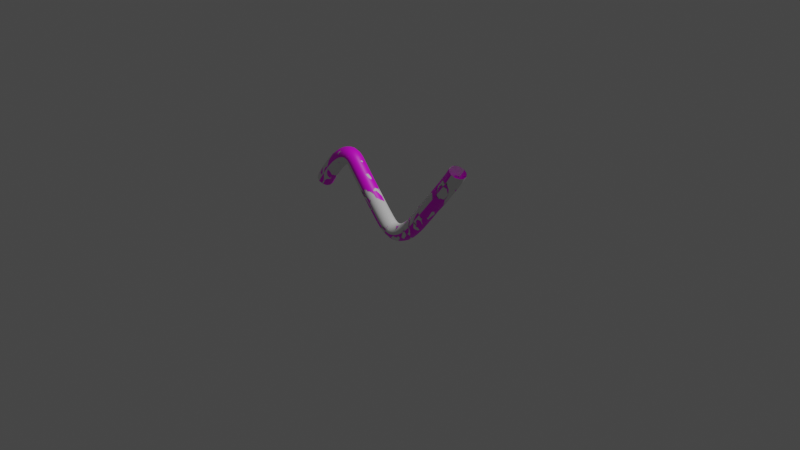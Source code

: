 # Source: blend.blend  (saved by Blender 3.4.6; exported with 4.5.12 LTS)
import bpy
from mathutils import Matrix  # noqa: F401  (used for matrix-valued properties, if any)

bpy.ops.wm.read_factory_settings(use_empty=True)
scene = bpy.context.scene
scene.name = 'Scene'

# ---- collections
col_collection = bpy.data.collections.new('Collection'); scene.collection.children.link(col_collection)

# ---- images (referenced by path relative to the original .blend; pixels are not part of the script)
import os
ASSET_DIR = os.environ.get("B2B_ASSET_DIR", "")  # directory of the original .blend (textures are referenced by path, not embedded)
HERE = os.path.dirname(os.path.abspath(__file__))  # packed textures are extracted next to this script under _unpacked/

def load_image(name, relpath, width, height, colorspace="sRGB"):
    """Load a texture the original file referenced (path relative to the .blend, or extracted next to this script)."""
    p = next((c for c in (os.path.join(HERE, relpath), os.path.join(ASSET_DIR, relpath)) if relpath and os.path.exists(c)), "")
    if p:
        img = bpy.data.images.load(p, check_existing=True)
        img.name = name
    else:  # same state as the original file: an image datablock whose file is absent (Cycles renders it pink)
        img = bpy.data.images.new(name, width, height)
        img.source = "FILE"
        img.filepath = "//" + (relpath or name)
    img.colorspace_settings.name = colorspace
    return img
img_png = load_image('管道.png', '图/管道.png', 1024, 1024, 'sRGB')

# ---- materials (node trees are filled in below, after node groups)
mat_x = bpy.data.materials.new('材质')
mat_x.use_transparent_shadow = False

# ---- material node trees
mat_x.use_nodes = True; mat_x.node_tree.nodes.clear()
_N = mat_x.node_tree.nodes; _L = mat_x.node_tree.links
n0 = _N.new('ShaderNodeBsdfPrincipled'); n0.name = '原理化BSDF'; n0.location = (10, 300)
n0.distribution = 'GGX'
n0.subsurface_method = 'RANDOM_WALK_SKIN'
n0.inputs[3].default_value = 1.45
n0.inputs[27].default_value = (0.0, 0.0, 0.0, 1.0)
n0.inputs[28].default_value = 1.0
n1 = _N.new('ShaderNodeOutputMaterial'); n1.name = '材质输出'; n1.location = (300, 300)
n2 = _N.new('ShaderNodeTexImage'); n2.name = '图像纹理'; n2.location = (-289, 285)
n2.image = img_png
_L.new(n0.outputs[0], n1.inputs[0])
_L.new(n2.outputs[0], n0.inputs[0])
n1.is_active_output = True

# ---- world
world_world = bpy.data.worlds.new('World'); scene.world = world_world
world_world.use_nodes = True; world_world.node_tree.nodes.clear()
_N = world_world.node_tree.nodes; _L = world_world.node_tree.links
n0 = _N.new('ShaderNodeOutputWorld'); n0.name = 'World Output'; n0.location = (300, 300)
n1 = _N.new('ShaderNodeBackground'); n1.name = 'Background'; n1.location = (10, 300)
n1.inputs[0].default_value = (0.05088, 0.05088, 0.05088, 1.0)
_L.new(n1.outputs[0], n0.inputs[0])
n0.is_active_output = True
world_world.color = (0.05088, 0.05088, 0.05088)
world_world.use_sun_shadow = False
world_world.sun_shadow_jitter_overblur = 0.0

# ---- cameras
cam_camera = bpy.data.cameras.new('Camera')
cam_camera.clip_end = 100.0
cam_camera.ortho_scale = 7.314

# ---- lights
light_light = bpy.data.lights.new('Light', 'POINT')
light_light.transmission_factor = 0.0
light_light.energy = 1000.0
light_light.shadow_soft_size = 0.1
light_light.shadow_maximum_resolution = 0.006
light_light.use_absolute_resolution = True

# ---- meshes
me_x = bpy.data.meshes.new('贝塞尔曲线')
me_x.from_pydata([(-1.222, 0.1115, 0.045), (-1.195, 0.09384, 0.07794), (-1.157, 0.06978, 0.09), (-1.119, 0.04571, 0.07794), (-1.091, 0.0281, 0.045), (-1.081, 0.02165, 7.637e-08), (-1.091, 0.0281, -0.045), (-1.119, 0.04571, -0.07794), (-1.157, 0.06978, -0.09), (-1.195, 0.09384, -0.07794), (-1.222, 0.1115, -0.045), (-1.233, 0.1179, -9.127e-08), (-1.191, 0.1602, 0.045), (-1.163, 0.1417, 0.07794), (-1.126, 0.1165, 0.09), (-1.089, 0.0913, 0.07794), (-1.061, 0.07285, 0.045), (-1.051, 0.06609, 7.823e-08), (-1.061, 0.07285, -0.045), (-1.089, 0.0913, -0.07794), (-1.126, 0.1165, -0.09), (-1.163, 0.1417, -0.07794), (-1.191, 0.1602, -0.045), (-1.201, 0.1669, -9.313e-08), (-1.153, 0.2137, 0.045), (-1.127, 0.1944, 0.07794), (-1.09, 0.168, 0.09), (-1.054, 0.1417, 0.07794), (-1.027, 0.1224, 0.045), (-1.017, 0.1153, 7.823e-08), (-1.027, 0.1224, -0.045), (-1.054, 0.1417, -0.07794), (-1.09, 0.168, -0.09), (-1.127, 0.1944, -0.07794), (-1.153, 0.2137, -0.045), (-1.163, 0.2207, -9.127e-08), (-1.111, 0.2698, 0.045), (-1.085, 0.2496, 0.07794), (-1.05, 0.222, 0.09), (-1.014, 0.1943, 0.07794), (-0.9882, 0.1741, 0.045), (-0.9787, 0.1667, 7.823e-08), (-0.9882, 0.1741, -0.045), (-1.014, 0.1943, -0.07794), (-1.05, 0.222, -0.09), (-1.085, 0.2496, -0.07794), (-1.111, 0.2698, -0.045), (-1.121, 0.2772, -9.313e-08), (-1.065, 0.3265, 0.045), (-1.04, 0.3051, 0.07794), (-1.006, 0.276, 0.09), (-0.9717, 0.2469, 0.07794), (-0.9466, 0.2255, 0.045), (-0.9374, 0.2177, 7.823e-08), (-0.9466, 0.2255, -0.045), (-0.9717, 0.2469, -0.07794), (-1.006, 0.276, -0.09), (-1.04, 0.3051, -0.07794), (-1.065, 0.3265, -0.045), (-1.075, 0.3343, -9.313e-08), (-1.016, 0.3814, 0.045), (-0.9925, 0.3587, 0.07794), (-0.9598, 0.3278, 0.09), (-0.9272, 0.2968, 0.07794), (-0.9033, 0.2741, 0.045), (-0.8945, 0.2658, 7.823e-08), (-0.9033, 0.2741, -0.045), (-0.9272, 0.2968, -0.07794), (-0.9598, 0.3278, -0.09), (-0.9925, 0.3587, -0.07794), (-1.016, 0.3814, -0.045), (-1.025, 0.3897, -9.22e-08), (-0.9648, 0.4325, 0.045), (-0.9426, 0.4082, 0.07794), (-0.9123, 0.3749, 0.09), (-0.882, 0.3417, 0.07794), (-0.8598, 0.3173, 0.045), (-0.8516, 0.3084, 7.823e-08), (-0.8598, 0.3173, -0.045), (-0.882, 0.3417, -0.07794), (-0.9123, 0.3749, -0.09), (-0.9426, 0.4082, -0.07794), (-0.9648, 0.4325, -0.045), (-0.9729, 0.4414, -9.313e-08), (-0.9107, 0.4777, 0.045), (-0.8911, 0.4513, 0.07794), (-0.8643, 0.4151, 0.09), (-0.8375, 0.3789, 0.07794), (-0.8179, 0.3525, 0.045), (-0.8108, 0.3428, 7.637e-08), (-0.8179, 0.3525, -0.045), (-0.8375, 0.3789, -0.07794), (-0.8643, 0.4151, -0.09), (-0.8911, 0.4513, -0.07794), (-0.9107, 0.4777, -0.045), (-0.9179, 0.4874, -8.941e-08), (-0.8535, 0.5148, 0.045), (-0.838, 0.4857, 0.07794), (-0.817, 0.446, 0.09), (-0.7959, 0.4062, 0.07794), (-0.7805, 0.3771, 0.045), (-0.7748, 0.3665, 8.196e-08), (-0.7805, 0.3771, -0.045), (-0.7959, 0.4062, -0.07794), (-0.817, 0.446, -0.09), (-0.838, 0.4857, -0.07794), (-0.8535, 0.5148, -0.045), (-0.8591, 0.5255, -9.127e-08), (-0.7911, 0.5405, 0.045), (-0.7827, 0.5087, 0.07794), (-0.7712, 0.4652, 0.09), (-0.7597, 0.4217, 0.07794), (-0.7513, 0.3898, 0.045), (-0.7482, 0.3782, 8.009e-08), (-0.7513, 0.3898, -0.045), (-0.7597, 0.4217, -0.07794), (-0.7712, 0.4652, -0.09), (-0.7827, 0.5087, -0.07794), (-0.7911, 0.5405, -0.045), (-0.7942, 0.5522, -9.686e-08), (-0.7219, 0.5481, 0.045), (-0.7245, 0.5152, 0.07794), (-0.728, 0.4703, 0.09), (-0.7315, 0.4255, 0.07794), (-0.7341, 0.3926, 0.045), (-0.735, 0.3806, 8.009e-08), (-0.7341, 0.3926, -0.045), (-0.7315, 0.4255, -0.07794), (-0.728, 0.4703, -0.09), (-0.7245, 0.5152, -0.07794), (-0.7219, 0.5481, -0.045), (-0.721, 0.5601, -9.499e-08), (-0.6516, 0.5279, 0.045), (-0.6672, 0.4988, 0.07794), (-0.6884, 0.4592, 0.09), (-0.7096, 0.4195, 0.07794), (-0.7252, 0.3904, 0.045), (-0.7308, 0.3798, 8.382e-08), (-0.7252, 0.3904, -0.045), (-0.7096, 0.4195, -0.07794), (-0.6884, 0.4592, -0.09), (-0.6672, 0.4988, -0.07794), (-0.6516, 0.5279, -0.045), (-0.646, 0.5385, -9.313e-08), (-0.5977, 0.4838, 0.045), (-0.6213, 0.4608, 0.07794), (-0.6534, 0.4292, 0.09), (-0.6855, 0.3977, 0.07794), (-0.709, 0.3746, 0.045), (-0.7176, 0.3662, 8.568e-08), (-0.709, 0.3746, -0.045), (-0.6855, 0.3977, -0.07794), (-0.6534, 0.4292, -0.09), (-0.6213, 0.4608, -0.07794), (-0.5977, 0.4838, -0.045), (-0.5891, 0.4923, -9.872e-08), (-0.571, 0.4518, 0.045), (-0.5964, 0.4308, 0.07794), (-0.631, 0.4021, 0.09), (-0.6657, 0.3733, 0.07794), (-0.691, 0.3523, 0.045), (-0.7003, 0.3446, 8.754e-08), (-0.691, 0.3523, -0.045), (-0.6657, 0.3733, -0.07794), (-0.631, 0.4021, -0.09), (-0.5964, 0.4308, -0.07794), (-0.571, 0.4518, -0.045), (-0.5618, 0.4595, -1.024e-07), (-0.5396, 0.4143, 0.045), (-0.5648, 0.3931, 0.07794), (-0.5992, 0.3641, 0.09), (-0.6336, 0.3351, 0.07794), (-0.6588, 0.3139, 0.045), (-0.6681, 0.3061, 8.754e-08), (-0.6588, 0.3139, -0.045), (-0.6336, 0.3351, -0.07794), (-0.5992, 0.3641, -0.09), (-0.5648, 0.3931, -0.07794), (-0.5396, 0.4143, -0.045), (-0.5304, 0.4221, -1.024e-07), (-0.5004, 0.368, 0.045), (-0.5255, 0.3467, 0.07794), (-0.5598, 0.3175, 0.09), (-0.5941, 0.2884, 0.07794), (-0.6191, 0.267, 0.045), (-0.6283, 0.2592, 8.848e-08), (-0.6191, 0.267, -0.045), (-0.5941, 0.2884, -0.07794), (-0.5598, 0.3175, -0.09), (-0.5255, 0.3467, -0.07794), (-0.5004, 0.368, -0.045), (-0.4912, 0.3758, -1.034e-07), (-0.4554, 0.3154, 0.045), (-0.4804, 0.2939, 0.07794), (-0.5145, 0.2646, 0.09), (-0.5487, 0.2353, 0.07794), (-0.5737, 0.2138, 0.045), (-0.5828, 0.206, 8.754e-08), (-0.5737, 0.2138, -0.045), (-0.5487, 0.2353, -0.07794), (-0.5145, 0.2646, -0.09), (-0.4804, 0.2939, -0.07794), (-0.4554, 0.3154, -0.045), (-0.4463, 0.3232, -1.015e-07), (-0.4064, 0.2586, 0.045), (-0.4313, 0.237, 0.07794), (-0.4653, 0.2075, 0.09), (-0.4993, 0.178, 0.07794), (-0.5242, 0.1565, 0.045), (-0.5333, 0.1486, 8.754e-08), (-0.5242, 0.1565, -0.045), (-0.4993, 0.178, -0.07794), (-0.4653, 0.2075, -0.09), (-0.4313, 0.237, -0.07794), (-0.4064, 0.2586, -0.045), (-0.3973, 0.2665, -1.015e-07), (-0.3553, 0.1999, 0.045), (-0.3801, 0.1782, 0.07794), (-0.4139, 0.1485, 0.09), (-0.4478, 0.1189, 0.07794), (-0.4726, 0.09717, 0.045), (-0.4816, 0.08923, 8.848e-08), (-0.4726, 0.09717, -0.045), (-0.4478, 0.1189, -0.07794), (-0.4139, 0.1485, -0.09), (-0.3801, 0.1782, -0.07794), (-0.3553, 0.1999, -0.045), (-0.3463, 0.2079, -9.965e-08), (-0.304, 0.1417, 0.045), (-0.3286, 0.1198, 0.07794), (-0.3622, 0.08989, 0.09), (-0.3959, 0.06001, 0.07794), (-0.4205, 0.03813, 0.045), (-0.4295, 0.03013, 8.754e-08), (-0.4205, 0.03813, -0.045), (-0.3959, 0.06001, -0.07794), (-0.3622, 0.08989, -0.09), (-0.3286, 0.1198, -0.07794), (-0.304, 0.1417, -0.045), (-0.2949, 0.1497, -9.965e-08), (-0.2542, 0.08606, 0.045), (-0.2787, 0.06397, 0.07794), (-0.312, 0.03379, 0.09), (-0.3454, 0.003616, 0.07794), (-0.3699, -0.01848, 0.045), (-0.3788, -0.02656, 8.754e-08), (-0.3699, -0.01848, -0.045), (-0.3454, 0.003616, -0.07794), (-0.312, 0.03379, -0.09), (-0.2787, 0.06397, -0.07794), (-0.2542, 0.08606, -0.045), (-0.2453, 0.09415, -9.965e-08), (-0.208, 0.03547, 0.045), (-0.2322, 0.01307, 0.07794), (-0.2652, -0.01753, 0.09), (-0.2982, -0.04812, 0.07794), (-0.3223, -0.07052, 0.045), (-0.3312, -0.07872, 8.754e-08), (-0.3223, -0.07052, -0.045), (-0.2982, -0.04812, -0.07794), (-0.2652, -0.01753, -0.09), (-0.2322, 0.01307, -0.07794), (-0.208, 0.03547, -0.045), (-0.1992, 0.04367, -9.965e-08), (-0.1674, -0.007703, 0.045), (-0.1911, -0.03058, 0.07794), (-0.2235, -0.06184, 0.09), (-0.2558, -0.09309, 0.07794), (-0.2795, -0.116, 0.045), (-0.2882, -0.1243, 8.382e-08), (-0.2795, -0.116, -0.045), (-0.2558, -0.09309, -0.07794), (-0.2235, -0.06184, -0.09), (-0.1911, -0.03058, -0.07794), (-0.1674, -0.007703, -0.045), (-0.1587, 0.0006722, -1.006e-07), (-0.1348, -0.04067, 0.045), (-0.1576, -0.06444, 0.07794), (-0.1887, -0.09691, 0.09), (-0.2199, -0.1294, 0.07794), (-0.2427, -0.1532, 0.045), (-0.251, -0.1619, 8.568e-08), (-0.2427, -0.1532, -0.045), (-0.2199, -0.1294, -0.07794), (-0.1887, -0.09691, -0.09), (-0.1576, -0.06444, -0.07794), (-0.1348, -0.04067, -0.045), (-0.1264, -0.03197, -9.686e-08), (-0.1153, -0.05873, 0.045), (-0.1354, -0.08485, 0.07794), (-0.1628, -0.1205, 0.09), (-0.1902, -0.1562, 0.07794), (-0.2103, -0.1823, 0.045), (-0.2177, -0.1919, 8.568e-08), (-0.2103, -0.1823, -0.045), (-0.1902, -0.1562, -0.07794), (-0.1628, -0.1205, -0.09), (-0.1354, -0.08485, -0.07794), (-0.1153, -0.05873, -0.045), (-0.108, -0.04917, -9.872e-08), (-0.09018, -0.07531, 0.045), (-0.1044, -0.105, 0.07794), (-0.1238, -0.1456, 0.09), (-0.1432, -0.1862, 0.07794), (-0.1574, -0.216, 0.045), (-0.1626, -0.2268, 8.568e-08), (-0.1574, -0.216, -0.045), (-0.1432, -0.1862, -0.07794), (-0.1238, -0.1456, -0.09), (-0.1044, -0.105, -0.07794), (-0.09018, -0.07531, -0.045), (-0.08498, -0.06443, -1.006e-07), (-0.06865, -0.08246, 0.045), (-0.07496, -0.1148, 0.07794), (-0.08358, -0.159, 0.09), (-0.0922, -0.2031, 0.07794), (-0.09852, -0.2355, 0.045), (-0.1008, -0.2473, 8.754e-08), (-0.09852, -0.2355, -0.045), (-0.0922, -0.2031, -0.07794), (-0.08358, -0.159, -0.09), (-0.07496, -0.1148, -0.07794), (-0.06865, -0.08246, -0.045), (-0.06634, -0.07062, -9.872e-08), (-0.04631, -0.0838, 0.045), (-0.04473, -0.1167, 0.07794), (-0.04257, -0.1617, 0.09), (-0.04041, -0.2066, 0.07794), (-0.03883, -0.2395, 0.045), (-0.03825, -0.2515, 8.382e-08), (-0.03883, -0.2395, -0.045), (-0.04041, -0.2066, -0.07794), (-0.04257, -0.1617, -0.09), (-0.04473, -0.1167, -0.07794), (-0.04631, -0.0838, -0.045), (-0.04689, -0.07176, -9.872e-08), (-0.0208, -0.07947, 0.045), (-0.01249, -0.1114, 0.07794), (-0.001148, -0.1549, 0.09), (0.0102, -0.1984, 0.07794), (0.01851, -0.2303, 0.045), (0.02155, -0.242, 8.754e-08), (0.01851, -0.2303, -0.045), (0.0102, -0.1984, -0.07794), (-0.001148, -0.1549, -0.09), (-0.01249, -0.1114, -0.07794), (-0.0208, -0.07947, -0.045), (-0.02384, -0.06781, -1.006e-07), (0.008408, -0.06873, 0.045), (0.02188, -0.09879, 0.07794), (0.04029, -0.1399, 0.09), (0.0587, -0.1809, 0.07794), (0.07218, -0.211, 0.045), (0.07711, -0.222, 9.313e-08), (0.07218, -0.211, -0.045), (0.0587, -0.1809, -0.07794), (0.04029, -0.1399, -0.09), (0.02188, -0.09879, -0.07794), (0.008408, -0.06873, -0.045), (0.003475, -0.05773, -1.043e-07), (0.0405, -0.05132, 0.045), (0.05777, -0.07938, 0.07794), (0.08137, -0.1177, 0.09), (0.105, -0.156, 0.07794), (0.1222, -0.1841, 0.045), (0.1286, -0.1943, 9.127e-08), (0.1222, -0.1841, -0.045), (0.105, -0.156, -0.07794), (0.08137, -0.1177, -0.09), (0.05777, -0.07938, -0.07794), (0.0405, -0.05132, -0.045), (0.03418, -0.04106, -1.006e-07), (0.07427, -0.02772, 0.045), (0.09431, -0.05386, 0.07794), (0.1217, -0.08958, 0.09), (0.149, -0.1253, 0.07794), (0.1691, -0.1515, 0.045), (0.1764, -0.161, 8.754e-08), (0.1691, -0.1515, -0.045), (0.149, -0.1253, -0.07794), (0.1217, -0.08958, -0.09), (0.09431, -0.05386, -0.07794), (0.07427, -0.02772, -0.045), (0.06694, -0.01814, -1.006e-07), (0.1086, 0.001153, 0.045), (0.1307, -0.02329, 0.07794), (0.1608, -0.05669, 0.09), (0.191, -0.09008, 0.07794), (0.2131, -0.1145, 0.045), (0.2212, -0.1235, 8.941e-08), (0.2131, -0.1145, -0.045), (0.191, -0.09008, -0.07794), (0.1608, -0.05669, -0.09), (0.1307, -0.02329, -0.07794), (0.1086, 0.001153, -0.045), (0.1005, 0.0101, -1.043e-07), (0.1425, 0.03413, 0.045), (0.1662, 0.01118, 0.07794), (0.1985, -0.02018, 0.09), (0.2307, -0.05153, 0.07794), (0.2544, -0.07449, 0.045), (0.263, -0.08289, 8.754e-08), (0.2544, -0.07449, -0.045), (0.2307, -0.05153, -0.07794), (0.1985, -0.02018, -0.09), (0.1662, 0.01118, -0.07794), (0.1425, 0.03413, -0.045), (0.1339, 0.04253, -1.006e-07), (0.1754, 0.06999, 0.045), (0.2002, 0.04835, 0.07794), (0.2341, 0.01878, 0.09), (0.2681, -0.01078, 0.07794), (0.2929, -0.03242, 0.045), (0.302, -0.04035, 8.941e-08), (0.2929, -0.03242, -0.045), (0.2681, -0.01078, -0.07794), (0.2341, 0.01878, -0.09), (0.2002, 0.04835, -0.07794), (0.1754, 0.06999, -0.045), (0.1663, 0.07791, -1.034e-07), (0.2064, 0.1075, 0.045), (0.2322, 0.087, 0.07794), (0.2675, 0.05903, 0.09), (0.3027, 0.03105, 0.07794), (0.3285, 0.01057, 0.045), (0.338, 0.003078, 8.941e-08), (0.3285, 0.01057, -0.045), (0.3027, 0.03105, -0.07794), (0.2675, 0.05903, -0.09), (0.2322, 0.087, -0.07794), (0.2064, 0.1075, -0.045), (0.197, 0.115, -1.015e-07), (0.236, 0.1464, 0.045), (0.2623, 0.1265, 0.07794), (0.2981, 0.09938, 0.09), (0.334, 0.07223, 0.07794), (0.3603, 0.05235, 0.045), (0.3699, 0.04508, 8.661e-08), (0.3603, 0.05235, -0.045), (0.334, 0.07223, -0.07794), (0.2981, 0.09938, -0.09), (0.2623, 0.1265, -0.07794), (0.236, 0.1464, -0.045), (0.2264, 0.1537, -1.015e-07), (0.26, 0.1783, 0.045), (0.2862, 0.1583, 0.07794), (0.3219, 0.131, 0.09), (0.3577, 0.1036, 0.07794), (0.3838, 0.0836, 0.045), (0.3934, 0.07627, 8.754e-08), (0.3838, 0.0836, -0.045), (0.3577, 0.1036, -0.07794), (0.3219, 0.131, -0.09), (0.2862, 0.1583, -0.07794), (0.26, 0.1783, -0.045), (0.2505, 0.1857, -1.006e-07), (0.2949, 0.2232, 0.045), (0.3209, 0.203, 0.07794), (0.3563, 0.1753, 0.09), (0.3918, 0.1476, 0.07794), (0.4178, 0.1273, 0.045), (0.4273, 0.1199, 8.848e-08), (0.4178, 0.1273, -0.045), (0.3918, 0.1476, -0.07794), (0.3563, 0.1753, -0.09), (0.3209, 0.203, -0.07794), (0.2949, 0.2232, -0.045), (0.2854, 0.2307, -1.024e-07), (0.3379, 0.278, 0.045), (0.3638, 0.2576, 0.07794), (0.3992, 0.2298, 0.09), (0.4345, 0.2019, 0.07794), (0.4604, 0.1816, 0.045), (0.4699, 0.1741, 8.754e-08), (0.4604, 0.1816, -0.045), (0.4345, 0.2019, -0.07794), (0.3992, 0.2298, -0.09), (0.3638, 0.2576, -0.07794), (0.3379, 0.278, -0.045), (0.3284, 0.2854, -1.015e-07), (0.387, 0.3402, 0.045), (0.4129, 0.3198, 0.07794), (0.4482, 0.292, 0.09), (0.4836, 0.2641, 0.07794), (0.5094, 0.2438, 0.045), (0.5189, 0.2363, 8.754e-08), (0.5094, 0.2438, -0.045), (0.4836, 0.2641, -0.07794), (0.4482, 0.292, -0.09), (0.4129, 0.3198, -0.07794), (0.387, 0.3402, -0.045), (0.3775, 0.3477, -1.015e-07), (0.44, 0.4075, 0.045), (0.4659, 0.3872, 0.07794), (0.5013, 0.3594, 0.09), (0.5367, 0.3316, 0.07794), (0.5626, 0.3113, 0.045), (0.5721, 0.3039, 8.661e-08), (0.5626, 0.3113, -0.045), (0.5367, 0.3316, -0.07794), (0.5013, 0.3594, -0.09), (0.4659, 0.3872, -0.07794), (0.44, 0.4075, -0.045), (0.4305, 0.415, -1.006e-07), (0.4947, 0.4775, 0.045), (0.5207, 0.4572, 0.07794), (0.5562, 0.4296, 0.09), (0.5917, 0.4019, 0.07794), (0.6177, 0.3817, 0.045), (0.6272, 0.3743, 8.754e-08), (0.6177, 0.3817, -0.045), (0.5917, 0.4019, -0.07794), (0.5562, 0.4296, -0.09), (0.5207, 0.4572, -0.07794), (0.4947, 0.4775, -0.045), (0.4852, 0.4849, -1.015e-07), (0.5489, 0.5475, 0.045), (0.575, 0.5274, 0.07794), (0.6107, 0.4999, 0.09), (0.6464, 0.4725, 0.07794), (0.6725, 0.4524, 0.045), (0.682, 0.445, 8.754e-08), (0.6725, 0.4524, -0.045), (0.6464, 0.4725, -0.07794), (0.6107, 0.4999, -0.09), (0.575, 0.5274, -0.07794), (0.5489, 0.5475, -0.045), (0.5394, 0.5548, -1.006e-07), (0.6005, 0.615, 0.045), (0.6268, 0.5951, 0.07794), (0.6627, 0.568, 0.09), (0.6986, 0.5409, 0.07794), (0.7249, 0.521, 0.045), (0.7345, 0.5138, 8.568e-08), (0.7249, 0.521, -0.045), (0.6986, 0.5409, -0.07794), (0.6627, 0.568, -0.09), (0.6268, 0.5951, -0.07794), (0.6005, 0.615, -0.045), (0.5909, 0.6222, -1.006e-07), (0.6471, 0.6774, 0.045), (0.6737, 0.6579, 0.07794), (0.71, 0.6313, 0.09), (0.7463, 0.6047, 0.07794), (0.7728, 0.5852, 0.045), (0.7826, 0.5781, 8.754e-08), (0.7728, 0.5852, -0.045), (0.7463, 0.6047, -0.07794), (0.71, 0.6313, -0.09), (0.6737, 0.6579, -0.07794), (0.6471, 0.6774, -0.045), (0.6374, 0.6845, -1.024e-07), (0.6863, 0.7319, 0.045), (0.7134, 0.7131, 0.07794), (0.7503, 0.6873, 0.09), (0.7872, 0.6616, 0.07794), (0.8142, 0.6428, 0.045), (0.8241, 0.6359, 8.661e-08), (0.8142, 0.6428, -0.045), (0.7872, 0.6616, -0.07794), (0.7503, 0.6873, -0.09), (0.7134, 0.7131, -0.07794), (0.6863, 0.7319, -0.045), (0.6765, 0.7388, -1.006e-07), (0.7155, 0.7751, 0.045), (0.7434, 0.7575, 0.07794), (0.7815, 0.7336, 0.09), (0.8196, 0.7096, 0.07794), (0.8475, 0.6921, 0.045), (0.8577, 0.6857, 9.034e-08), (0.8475, 0.6921, -0.045), (0.8196, 0.7096, -0.07794), (0.7815, 0.7336, -0.09), (0.7434, 0.7575, -0.07794), (0.7155, 0.7751, -0.045), (0.7053, 0.7815, -1.043e-07), (0.7317, 0.8024, 0.045), (0.7611, 0.7877, 0.07794), (0.8014, 0.7675, 0.09), (0.8416, 0.7474, 0.07794), (0.8711, 0.7327, 0.045), (0.8819, 0.7273, 8.848e-08), (0.8711, 0.7327, -0.045), (0.8416, 0.7474, -0.07794), (0.8014, 0.7675, -0.09), (0.7611, 0.7877, -0.07794), (0.7317, 0.8024, -0.045), (0.7209, 0.8078, -1.024e-07)], [], [(0, 12, 23, 11), (1, 13, 12, 0), (2, 14, 13, 1), (3, 15, 14, 2), (4, 16, 15, 3), (5, 17, 16, 4), (6, 18, 17, 5), (7, 19, 18, 6), (8, 20, 19, 7), (9, 21, 20, 8), (10, 22, 21, 9), (11, 23, 22, 10), (12, 24, 35, 23), (13, 25, 24, 12), (14, 26, 25, 13), (15, 27, 26, 14), (16, 28, 27, 15), (17, 29, 28, 16), (18, 30, 29, 17), (19, 31, 30, 18), (20, 32, 31, 19), (21, 33, 32, 20), (22, 34, 33, 21), (23, 35, 34, 22), (24, 36, 47, 35), (25, 37, 36, 24), (26, 38, 37, 25), (27, 39, 38, 26), (28, 40, 39, 27), (29, 41, 40, 28), (30, 42, 41, 29), (31, 43, 42, 30), (32, 44, 43, 31), (33, 45, 44, 32), (34, 46, 45, 33), (35, 47, 46, 34), (36, 48, 59, 47), (37, 49, 48, 36), (38, 50, 49, 37), (39, 51, 50, 38), (40, 52, 51, 39), (41, 53, 52, 40), (42, 54, 53, 41), (43, 55, 54, 42), (44, 56, 55, 43), (45, 57, 56, 44), (46, 58, 57, 45), (47, 59, 58, 46), (48, 60, 71, 59), (49, 61, 60, 48), (50, 62, 61, 49), (51, 63, 62, 50), (52, 64, 63, 51), (53, 65, 64, 52), (54, 66, 65, 53), (55, 67, 66, 54), (56, 68, 67, 55), (57, 69, 68, 56), (58, 70, 69, 57), (59, 71, 70, 58), (60, 72, 83, 71), (61, 73, 72, 60), (62, 74, 73, 61), (63, 75, 74, 62), (64, 76, 75, 63), (65, 77, 76, 64), (66, 78, 77, 65), (67, 79, 78, 66), (68, 80, 79, 67), (69, 81, 80, 68), (70, 82, 81, 69), (71, 83, 82, 70), (72, 84, 95, 83), (73, 85, 84, 72), (74, 86, 85, 73), (75, 87, 86, 74), (76, 88, 87, 75), (77, 89, 88, 76), (78, 90, 89, 77), (79, 91, 90, 78), (80, 92, 91, 79), (81, 93, 92, 80), (82, 94, 93, 81), (83, 95, 94, 82), (84, 96, 107, 95), (85, 97, 96, 84), (86, 98, 97, 85), (87, 99, 98, 86), (88, 100, 99, 87), (89, 101, 100, 88), (90, 102, 101, 89), (91, 103, 102, 90), (92, 104, 103, 91), (93, 105, 104, 92), (94, 106, 105, 93), (95, 107, 106, 94), (96, 108, 119, 107), (97, 109, 108, 96), (98, 110, 109, 97), (99, 111, 110, 98), (100, 112, 111, 99), (101, 113, 112, 100), (102, 114, 113, 101), (103, 115, 114, 102), (104, 116, 115, 103), (105, 117, 116, 104), (106, 118, 117, 105), (107, 119, 118, 106), (108, 120, 131, 119), (109, 121, 120, 108), (110, 122, 121, 109), (111, 123, 122, 110), (112, 124, 123, 111), (113, 125, 124, 112), (114, 126, 125, 113), (115, 127, 126, 114), (116, 128, 127, 115), (117, 129, 128, 116), (118, 130, 129, 117), (119, 131, 130, 118), (120, 132, 143, 131), (121, 133, 132, 120), (122, 134, 133, 121), (123, 135, 134, 122), (124, 136, 135, 123), (125, 137, 136, 124), (126, 138, 137, 125), (127, 139, 138, 126), (128, 140, 139, 127), (129, 141, 140, 128), (130, 142, 141, 129), (131, 143, 142, 130), (132, 144, 155, 143), (133, 145, 144, 132), (134, 146, 145, 133), (135, 147, 146, 134), (136, 148, 147, 135), (137, 149, 148, 136), (138, 150, 149, 137), (139, 151, 150, 138), (140, 152, 151, 139), (141, 153, 152, 140), (142, 154, 153, 141), (143, 155, 154, 142), (144, 156, 167, 155), (145, 157, 156, 144), (146, 158, 157, 145), (147, 159, 158, 146), (148, 160, 159, 147), (149, 161, 160, 148), (150, 162, 161, 149), (151, 163, 162, 150), (152, 164, 163, 151), (153, 165, 164, 152), (154, 166, 165, 153), (155, 167, 166, 154), (156, 168, 179, 167), (157, 169, 168, 156), (158, 170, 169, 157), (159, 171, 170, 158), (160, 172, 171, 159), (161, 173, 172, 160), (162, 174, 173, 161), (163, 175, 174, 162), (164, 176, 175, 163), (165, 177, 176, 164), (166, 178, 177, 165), (167, 179, 178, 166), (168, 180, 191, 179), (169, 181, 180, 168), (170, 182, 181, 169), (171, 183, 182, 170), (172, 184, 183, 171), (173, 185, 184, 172), (174, 186, 185, 173), (175, 187, 186, 174), (176, 188, 187, 175), (177, 189, 188, 176), (178, 190, 189, 177), (179, 191, 190, 178), (180, 192, 203, 191), (181, 193, 192, 180), (182, 194, 193, 181), (183, 195, 194, 182), (184, 196, 195, 183), (185, 197, 196, 184), (186, 198, 197, 185), (187, 199, 198, 186), (188, 200, 199, 187), (189, 201, 200, 188), (190, 202, 201, 189), (191, 203, 202, 190), (192, 204, 215, 203), (193, 205, 204, 192), (194, 206, 205, 193), (195, 207, 206, 194), (196, 208, 207, 195), (197, 209, 208, 196), (198, 210, 209, 197), (199, 211, 210, 198), (200, 212, 211, 199), (201, 213, 212, 200), (202, 214, 213, 201), (203, 215, 214, 202), (204, 216, 227, 215), (205, 217, 216, 204), (206, 218, 217, 205), (207, 219, 218, 206), (208, 220, 219, 207), (209, 221, 220, 208), (210, 222, 221, 209), (211, 223, 222, 210), (212, 224, 223, 211), (213, 225, 224, 212), (214, 226, 225, 213), (215, 227, 226, 214), (216, 228, 239, 227), (217, 229, 228, 216), (218, 230, 229, 217), (219, 231, 230, 218), (220, 232, 231, 219), (221, 233, 232, 220), (222, 234, 233, 221), (223, 235, 234, 222), (224, 236, 235, 223), (225, 237, 236, 224), (226, 238, 237, 225), (227, 239, 238, 226), (228, 240, 251, 239), (229, 241, 240, 228), (230, 242, 241, 229), (231, 243, 242, 230), (232, 244, 243, 231), (233, 245, 244, 232), (234, 246, 245, 233), (235, 247, 246, 234), (236, 248, 247, 235), (237, 249, 248, 236), (238, 250, 249, 237), (239, 251, 250, 238), (240, 252, 263, 251), (241, 253, 252, 240), (242, 254, 253, 241), (243, 255, 254, 242), (244, 256, 255, 243), (245, 257, 256, 244), (246, 258, 257, 245), (247, 259, 258, 246), (248, 260, 259, 247), (249, 261, 260, 248), (250, 262, 261, 249), (251, 263, 262, 250), (252, 264, 275, 263), (253, 265, 264, 252), (254, 266, 265, 253), (255, 267, 266, 254), (256, 268, 267, 255), (257, 269, 268, 256), (258, 270, 269, 257), (259, 271, 270, 258), (260, 272, 271, 259), (261, 273, 272, 260), (262, 274, 273, 261), (263, 275, 274, 262), (264, 276, 287, 275), (265, 277, 276, 264), (266, 278, 277, 265), (267, 279, 278, 266), (268, 280, 279, 267), (269, 281, 280, 268), (270, 282, 281, 269), (271, 283, 282, 270), (272, 284, 283, 271), (273, 285, 284, 272), (274, 286, 285, 273), (275, 287, 286, 274), (276, 288, 299, 287), (277, 289, 288, 276), (278, 290, 289, 277), (279, 291, 290, 278), (280, 292, 291, 279), (281, 293, 292, 280), (282, 294, 293, 281), (283, 295, 294, 282), (284, 296, 295, 283), (285, 297, 296, 284), (286, 298, 297, 285), (287, 299, 298, 286), (288, 300, 311, 299), (289, 301, 300, 288), (290, 302, 301, 289), (291, 303, 302, 290), (292, 304, 303, 291), (293, 305, 304, 292), (294, 306, 305, 293), (295, 307, 306, 294), (296, 308, 307, 295), (297, 309, 308, 296), (298, 310, 309, 297), (299, 311, 310, 298), (300, 312, 323, 311), (301, 313, 312, 300), (302, 314, 313, 301), (303, 315, 314, 302), (304, 316, 315, 303), (305, 317, 316, 304), (306, 318, 317, 305), (307, 319, 318, 306), (308, 320, 319, 307), (309, 321, 320, 308), (310, 322, 321, 309), (311, 323, 322, 310), (312, 324, 335, 323), (313, 325, 324, 312), (314, 326, 325, 313), (315, 327, 326, 314), (316, 328, 327, 315), (317, 329, 328, 316), (318, 330, 329, 317), (319, 331, 330, 318), (320, 332, 331, 319), (321, 333, 332, 320), (322, 334, 333, 321), (323, 335, 334, 322), (324, 336, 347, 335), (325, 337, 336, 324), (326, 338, 337, 325), (327, 339, 338, 326), (328, 340, 339, 327), (329, 341, 340, 328), (330, 342, 341, 329), (331, 343, 342, 330), (332, 344, 343, 331), (333, 345, 344, 332), (334, 346, 345, 333), (335, 347, 346, 334), (336, 348, 359, 347), (337, 349, 348, 336), (338, 350, 349, 337), (339, 351, 350, 338), (340, 352, 351, 339), (341, 353, 352, 340), (342, 354, 353, 341), (343, 355, 354, 342), (344, 356, 355, 343), (345, 357, 356, 344), (346, 358, 357, 345), (347, 359, 358, 346), (348, 360, 371, 359), (349, 361, 360, 348), (350, 362, 361, 349), (351, 363, 362, 350), (352, 364, 363, 351), (353, 365, 364, 352), (354, 366, 365, 353), (355, 367, 366, 354), (356, 368, 367, 355), (357, 369, 368, 356), (358, 370, 369, 357), (359, 371, 370, 358), (360, 372, 383, 371), (361, 373, 372, 360), (362, 374, 373, 361), (363, 375, 374, 362), (364, 376, 375, 363), (365, 377, 376, 364), (366, 378, 377, 365), (367, 379, 378, 366), (368, 380, 379, 367), (369, 381, 380, 368), (370, 382, 381, 369), (371, 383, 382, 370), (372, 384, 395, 383), (373, 385, 384, 372), (374, 386, 385, 373), (375, 387, 386, 374), (376, 388, 387, 375), (377, 389, 388, 376), (378, 390, 389, 377), (379, 391, 390, 378), (380, 392, 391, 379), (381, 393, 392, 380), (382, 394, 393, 381), (383, 395, 394, 382), (384, 396, 407, 395), (385, 397, 396, 384), (386, 398, 397, 385), (387, 399, 398, 386), (388, 400, 399, 387), (389, 401, 400, 388), (390, 402, 401, 389), (391, 403, 402, 390), (392, 404, 403, 391), (393, 405, 404, 392), (394, 406, 405, 393), (395, 407, 406, 394), (396, 408, 419, 407), (397, 409, 408, 396), (398, 410, 409, 397), (399, 411, 410, 398), (400, 412, 411, 399), (401, 413, 412, 400), (402, 414, 413, 401), (403, 415, 414, 402), (404, 416, 415, 403), (405, 417, 416, 404), (406, 418, 417, 405), (407, 419, 418, 406), (408, 420, 431, 419), (409, 421, 420, 408), (410, 422, 421, 409), (411, 423, 422, 410), (412, 424, 423, 411), (413, 425, 424, 412), (414, 426, 425, 413), (415, 427, 426, 414), (416, 428, 427, 415), (417, 429, 428, 416), (418, 430, 429, 417), (419, 431, 430, 418), (420, 432, 443, 431), (421, 433, 432, 420), (422, 434, 433, 421), (423, 435, 434, 422), (424, 436, 435, 423), (425, 437, 436, 424), (426, 438, 437, 425), (427, 439, 438, 426), (428, 440, 439, 427), (429, 441, 440, 428), (430, 442, 441, 429), (431, 443, 442, 430), (432, 444, 455, 443), (433, 445, 444, 432), (434, 446, 445, 433), (435, 447, 446, 434), (436, 448, 447, 435), (437, 449, 448, 436), (438, 450, 449, 437), (439, 451, 450, 438), (440, 452, 451, 439), (441, 453, 452, 440), (442, 454, 453, 441), (443, 455, 454, 442), (444, 456, 467, 455), (445, 457, 456, 444), (446, 458, 457, 445), (447, 459, 458, 446), (448, 460, 459, 447), (449, 461, 460, 448), (450, 462, 461, 449), (451, 463, 462, 450), (452, 464, 463, 451), (453, 465, 464, 452), (454, 466, 465, 453), (455, 467, 466, 454), (456, 468, 479, 467), (457, 469, 468, 456), (458, 470, 469, 457), (459, 471, 470, 458), (460, 472, 471, 459), (461, 473, 472, 460), (462, 474, 473, 461), (463, 475, 474, 462), (464, 476, 475, 463), (465, 477, 476, 464), (466, 478, 477, 465), (467, 479, 478, 466), (468, 480, 491, 479), (469, 481, 480, 468), (470, 482, 481, 469), (471, 483, 482, 470), (472, 484, 483, 471), (473, 485, 484, 472), (474, 486, 485, 473), (475, 487, 486, 474), (476, 488, 487, 475), (477, 489, 488, 476), (478, 490, 489, 477), (479, 491, 490, 478), (480, 492, 503, 491), (481, 493, 492, 480), (482, 494, 493, 481), (483, 495, 494, 482), (484, 496, 495, 483), (485, 497, 496, 484), (486, 498, 497, 485), (487, 499, 498, 486), (488, 500, 499, 487), (489, 501, 500, 488), (490, 502, 501, 489), (491, 503, 502, 490), (492, 504, 515, 503), (493, 505, 504, 492), (494, 506, 505, 493), (495, 507, 506, 494), (496, 508, 507, 495), (497, 509, 508, 496), (498, 510, 509, 497), (499, 511, 510, 498), (500, 512, 511, 499), (501, 513, 512, 500), (502, 514, 513, 501), (503, 515, 514, 502), (504, 516, 527, 515), (505, 517, 516, 504), (506, 518, 517, 505), (507, 519, 518, 506), (508, 520, 519, 507), (509, 521, 520, 508), (510, 522, 521, 509), (511, 523, 522, 510), (512, 524, 523, 511), (513, 525, 524, 512), (514, 526, 525, 513), (515, 527, 526, 514), (516, 528, 539, 527), (517, 529, 528, 516), (518, 530, 529, 517), (519, 531, 530, 518), (520, 532, 531, 519), (521, 533, 532, 520), (522, 534, 533, 521), (523, 535, 534, 522), (524, 536, 535, 523), (525, 537, 536, 524), (526, 538, 537, 525), (527, 539, 538, 526), (528, 540, 551, 539), (529, 541, 540, 528), (530, 542, 541, 529), (531, 543, 542, 530), (532, 544, 543, 531), (533, 545, 544, 532), (534, 546, 545, 533), (535, 547, 546, 534), (536, 548, 547, 535), (537, 549, 548, 536), (538, 550, 549, 537), (539, 551, 550, 538), (540, 552, 563, 551), (541, 553, 552, 540), (542, 554, 553, 541), (543, 555, 554, 542), (544, 556, 555, 543), (545, 557, 556, 544), (546, 558, 557, 545), (547, 559, 558, 546), (548, 560, 559, 547), (549, 561, 560, 548), (550, 562, 561, 549), (551, 563, 562, 550), (552, 564, 575, 563), (553, 565, 564, 552), (554, 566, 565, 553), (555, 567, 566, 554), (556, 568, 567, 555), (557, 569, 568, 556), (558, 570, 569, 557), (559, 571, 570, 558), (560, 572, 571, 559), (561, 573, 572, 560), (562, 574, 573, 561), (563, 575, 574, 562), (564, 576, 587, 575), (565, 577, 576, 564), (566, 578, 577, 565), (567, 579, 578, 566), (568, 580, 579, 567), (569, 581, 580, 568), (570, 582, 581, 569), (571, 583, 582, 570), (572, 584, 583, 571), (573, 585, 584, 572), (574, 586, 585, 573), (575, 587, 586, 574)])
me_x.polygons.foreach_set('use_smooth', [True] * 576)
_uv = me_x.uv_layers.new(name='UVMap')
_uv.uv.foreach_set('vector', [-0.1911, 0.8616, -0.1753, 0.8616, -0.1753, 0.8742, -0.1911, 0.8742, -0.1911, 0.8491, -0.1753, 0.8491, -0.1753, 0.8616, -0.1911, 0.8616, -0.1911, 0.8365, -0.1753, 0.8365, -0.1753, 0.8491, -0.1911, 0.8491, -0.1911, 0.824, -0.1753, 0.824, -0.1753, 0.8365, -0.1911, 0.8365, -0.1911, 0.8114, -0.1753, 0.8114, -0.1753, 0.824, -0.1911, 0.824, -0.1911, 0.7989, -0.1753, 0.7989, -0.1753, 0.8114, -0.1911, 0.8114, -0.1911, 0.7863, -0.1753, 0.7863, -0.1753, 0.7989, -0.1911, 0.7989, -0.1911, 0.7738, -0.1753, 0.7738, -0.1753, 0.7863, -0.1911, 0.7863, -0.1911, 0.7612, -0.1753, 0.7612, -0.1753, 0.7738, -0.1911, 0.7738, -0.1911, 0.7487, -0.1753, 0.7487, -0.1753, 0.7612, -0.1911, 0.7612, -0.1911, 0.7361, -0.1753, 0.7361, -0.1753, 0.7487, -0.1911, 0.7487, -0.1911, 0.7236, -0.1753, 0.7236, -0.1753, 0.7361, -0.1911, 0.7361, -0.1753, 0.8616, -0.1576, 0.8616, -0.1576, 0.8742, -0.1753, 0.8742, -0.1753, 0.8491, -0.1576, 0.8491, -0.1576, 0.8616, -0.1753, 0.8616, -0.1753, 0.8365, -0.1576, 0.8365, -0.1576, 0.8491, -0.1753, 0.8491, -0.1753, 0.824, -0.1576, 0.824, -0.1576, 0.8365, -0.1753, 0.8365, -0.1753, 0.8114, -0.1576, 0.8114, -0.1576, 0.824, -0.1753, 0.824, -0.1753, 0.7989, -0.1576, 0.7989, -0.1576, 0.8114, -0.1753, 0.8114, -0.1753, 0.7863, -0.1576, 0.7863, -0.1576, 0.7989, -0.1753, 0.7989, -0.1753, 0.7738, -0.1576, 0.7738, -0.1576, 0.7863, -0.1753, 0.7863, -0.1753, 0.7612, -0.1576, 0.7612, -0.1576, 0.7738, -0.1753, 0.7738, -0.1753, 0.7487, -0.1576, 0.7487, -0.1576, 0.7612, -0.1753, 0.7612, -0.1753, 0.7361, -0.1576, 0.7361, -0.1576, 0.7487, -0.1753, 0.7487, -0.1753, 0.7236, -0.1576, 0.7236, -0.1576, 0.7361, -0.1753, 0.7361, -0.1576, 0.8616, -0.1386, 0.8616, -0.1386, 0.8742, -0.1576, 0.8742, -0.1576, 0.8491, -0.1386, 0.8491, -0.1386, 0.8616, -0.1576, 0.8616, -0.1576, 0.8365, -0.1386, 0.8365, -0.1386, 0.8491, -0.1576, 0.8491, -0.1576, 0.824, -0.1386, 0.824, -0.1386, 0.8365, -0.1576, 0.8365, -0.1576, 0.8114, -0.1386, 0.8114, -0.1386, 0.824, -0.1576, 0.824, -0.1576, 0.7989, -0.1386, 0.7989, -0.1386, 0.8114, -0.1576, 0.8114, -0.1576, 0.7863, -0.1386, 0.7863, -0.1386, 0.7989, -0.1576, 0.7989, -0.1576, 0.7738, -0.1386, 0.7738, -0.1386, 0.7863, -0.1576, 0.7863, -0.1576, 0.7612, -0.1386, 0.7612, -0.1386, 0.7738, -0.1576, 0.7738, -0.1576, 0.7487, -0.1386, 0.7487, -0.1386, 0.7612, -0.1576, 0.7612, -0.1576, 0.7361, -0.1386, 0.7361, -0.1386, 0.7487, -0.1576, 0.7487, -0.1576, 0.7236, -0.1386, 0.7236, -0.1386, 0.7361, -0.1576, 0.7361, -0.1386, 0.8616, -0.119, 0.8616, -0.119, 0.8742, -0.1386, 0.8742, -0.1386, 0.8491, -0.119, 0.8491, -0.119, 0.8616, -0.1386, 0.8616, -0.1386, 0.8365, -0.119, 0.8365, -0.119, 0.8491, -0.1386, 0.8491, -0.1386, 0.824, -0.119, 0.824, -0.119, 0.8365, -0.1386, 0.8365, -0.1386, 0.8114, -0.119, 0.8114, -0.119, 0.824, -0.1386, 0.824, -0.1386, 0.7989, -0.119, 0.7989, -0.119, 0.8114, -0.1386, 0.8114, -0.1386, 0.7863, -0.119, 0.7863, -0.119, 0.7989, -0.1386, 0.7989, -0.1386, 0.7738, -0.119, 0.7738, -0.119, 0.7863, -0.1386, 0.7863, -0.1386, 0.7612, -0.119, 0.7612, -0.119, 0.7738, -0.1386, 0.7738, -0.1386, 0.7487, -0.119, 0.7487, -0.119, 0.7612, -0.1386, 0.7612, -0.1386, 0.7361, -0.119, 0.7361, -0.119, 0.7487, -0.1386, 0.7487, -0.1386, 0.7236, -0.119, 0.7236, -0.119, 0.7361, -0.1386, 0.7361, -0.119, 0.8616, -0.09949, 0.8616, -0.09949, 0.8742, -0.119, 0.8742, -0.119, 0.8491, -0.09949, 0.8491, -0.09949, 0.8616, -0.119, 0.8616, -0.119, 0.8365, -0.09949, 0.8365, -0.09949, 0.8491, -0.119, 0.8491, -0.119, 0.824, -0.09949, 0.824, -0.09949, 0.8365, -0.119, 0.8365, -0.119, 0.8114, -0.09949, 0.8114, -0.09949, 0.824, -0.119, 0.824, -0.119, 0.7989, -0.09949, 0.7989, -0.09949, 0.8114, -0.119, 0.8114, -0.119, 0.7863, -0.09949, 0.7863, -0.09949, 0.7989, -0.119, 0.7989, -0.119, 0.7738, -0.09949, 0.7738, -0.09949, 0.7863, -0.119, 0.7863, -0.119, 0.7612, -0.09949, 0.7612, -0.09949, 0.7738, -0.119, 0.7738, -0.119, 0.7487, -0.09949, 0.7487, -0.09949, 0.7612, -0.119, 0.7612, -0.119, 0.7361, -0.09949, 0.7361, -0.09949, 0.7487, -0.119, 0.7487, -0.119, 0.7236, -0.09949, 0.7236, -0.09949, 0.7361, -0.119, 0.7361, -0.09949, 0.8616, -0.08061, 0.8616, -0.08061, 0.8742, -0.09949, 0.8742, -0.09949, 0.8491, -0.08061, 0.8491, -0.08061, 0.8616, -0.09949, 0.8616, -0.09949, 0.8365, -0.08061, 0.8365, -0.08061, 0.8491, -0.09949, 0.8491, -0.09949, 0.824, -0.08061, 0.824, -0.08061, 0.8365, -0.09949, 0.8365, -0.09949, 0.8114, -0.08061, 0.8114, -0.08061, 0.824, -0.09949, 0.824, -0.09949, 0.7989, -0.08061, 0.7989, -0.08061, 0.8114, -0.09949, 0.8114, -0.09949, 0.7863, -0.08061, 0.7863, -0.08061, 0.7989, -0.09949, 0.7989, -0.09949, 0.7738, -0.08061, 0.7738, -0.08061, 0.7863, -0.09949, 0.7863, -0.09949, 0.7612, -0.08061, 0.7612, -0.08061, 0.7738, -0.09949, 0.7738, -0.09949, 0.7487, -0.08061, 0.7487, -0.08061, 0.7612, -0.09949, 0.7612, -0.09949, 0.7361, -0.08061, 0.7361, -0.08061, 0.7487, -0.09949, 0.7487, -0.09949, 0.7236, -0.08061, 0.7236, -0.08061, 0.7361, -0.09949, 0.7361, -0.08061, 0.8616, -0.06297, 0.8616, -0.06297, 0.8742, -0.08061, 0.8742, -0.08061, 0.8491, -0.06297, 0.8491, -0.06297, 0.8616, -0.08061, 0.8616, -0.08061, 0.8365, -0.06297, 0.8365, -0.06297, 0.8491, -0.08061, 0.8491, -0.08061, 0.824, -0.06297, 0.824, -0.06297, 0.8365, -0.08061, 0.8365, -0.08061, 0.8114, -0.06297, 0.8114, -0.06297, 0.824, -0.08061, 0.824, -0.08061, 0.7989, -0.06297, 0.7989, -0.06297, 0.8114, -0.08061, 0.8114, -0.08061, 0.7863, -0.06297, 0.7863, -0.06297, 0.7989, -0.08061, 0.7989, -0.08061, 0.7738, -0.06297, 0.7738, -0.06297, 0.7863, -0.08061, 0.7863, -0.08061, 0.7612, -0.06297, 0.7612, -0.06297, 0.7738, -0.08061, 0.7738, -0.08061, 0.7487, -0.06297, 0.7487, -0.06297, 0.7612, -0.08061, 0.7612, -0.08061, 0.7361, -0.06297, 0.7361, -0.06297, 0.7487, -0.08061, 0.7487, -0.08061, 0.7236, -0.06297, 0.7236, -0.06297, 0.7361, -0.08061, 0.7361, -0.06297, 0.8616, -0.04703, 0.8616, -0.04703, 0.8742, -0.06297, 0.8742, -0.06297, 0.8491, -0.04703, 0.8491, -0.04703, 0.8616, -0.06297, 0.8616, -0.06297, 0.8365, -0.04703, 0.8365, -0.04703, 0.8491, -0.06297, 0.8491, -0.06297, 0.824, -0.04703, 0.824, -0.04703, 0.8365, -0.06297, 0.8365, -0.06297, 0.8114, -0.04703, 0.8114, -0.04703, 0.824, -0.06297, 0.824, -0.06297, 0.7989, -0.04703, 0.7989, -0.04703, 0.8114, -0.06297, 0.8114, -0.06297, 0.7863, -0.04703, 0.7863, -0.04703, 0.7989, -0.06297, 0.7989, -0.06297, 0.7738, -0.04703, 0.7738, -0.04703, 0.7863, -0.06297, 0.7863, -0.06297, 0.7612, -0.04703, 0.7612, -0.04703, 0.7738, -0.06297, 0.7738, -0.06297, 0.7487, -0.04703, 0.7487, -0.04703, 0.7612, -0.06297, 0.7612, -0.06297, 0.7361, -0.04703, 0.7361, -0.04703, 0.7487, -0.06297, 0.7487, -0.06297, 0.7236, -0.04703, 0.7236, -0.04703, 0.7361, -0.06297, 0.7361, -0.04703, 0.8616, -0.03304, 0.8616, -0.03304, 0.8742, -0.04703, 0.8742, -0.04703, 0.8491, -0.03304, 0.8491, -0.03304, 0.8616, -0.04703, 0.8616, -0.04703, 0.8365, -0.03304, 0.8365, -0.03304, 0.8491, -0.04703, 0.8491, -0.04703, 0.824, -0.03304, 0.824, -0.03304, 0.8365, -0.04703, 0.8365, -0.04703, 0.8114, -0.03304, 0.8114, -0.03304, 0.824, -0.04703, 0.824, -0.04703, 0.7989, -0.03304, 0.7989, -0.03304, 0.8114, -0.04703, 0.8114, -0.04703, 0.7863, -0.03304, 0.7863, -0.03304, 0.7989, -0.04703, 0.7989, -0.04703, 0.7738, -0.03304, 0.7738, -0.03304, 0.7863, -0.04703, 0.7863, -0.04703, 0.7612, -0.03304, 0.7612, -0.03304, 0.7738, -0.04703, 0.7738, -0.04703, 0.7487, -0.03304, 0.7487, -0.03304, 0.7612, -0.04703, 0.7612, -0.04703, 0.7361, -0.03304, 0.7361, -0.03304, 0.7487, -0.04703, 0.7487, -0.04703, 0.7236, -0.03304, 0.7236, -0.03304, 0.7361, -0.04703, 0.7361, -0.03304, 0.8616, -0.02077, 0.8616, -0.02077, 0.8742, -0.03304, 0.8742, -0.03304, 0.8491, -0.02077, 0.8491, -0.02077, 0.8616, -0.03304, 0.8616, -0.03304, 0.8365, -0.02077, 0.8365, -0.02077, 0.8491, -0.03304, 0.8491, -0.03304, 0.824, -0.02077, 0.824, -0.02077, 0.8365, -0.03304, 0.8365, -0.03304, 0.8114, -0.02077, 0.8114, -0.02077, 0.824, -0.03304, 0.824, -0.03304, 0.7989, -0.02077, 0.7989, -0.02077, 0.8114, -0.03304, 0.8114, -0.03304, 0.7863, -0.02077, 0.7863, -0.02077, 0.7989, -0.03304, 0.7989, -0.03304, 0.7738, -0.02077, 0.7738, -0.02077, 0.7863, -0.03304, 0.7863, -0.03304, 0.7612, -0.02077, 0.7612, -0.02077, 0.7738, -0.03304, 0.7738, -0.03304, 0.7487, -0.02077, 0.7487, -0.02077, 0.7612, -0.03304, 0.7612, -0.03304, 0.7361, -0.02077, 0.7361, -0.02077, 0.7487, -0.03304, 0.7487, -0.03304, 0.7236, -0.02077, 0.7236, -0.02077, 0.7361, -0.03304, 0.7361, -0.02077, 0.8616, -0.009165, 0.8616, -0.009165, 0.8742, -0.02077, 0.8742, -0.02077, 0.8491, -0.009165, 0.8491, -0.009165, 0.8616, -0.02077, 0.8616, -0.02077, 0.8365, -0.009165, 0.8365, -0.009165, 0.8491, -0.02077, 0.8491, -0.02077, 0.824, -0.009165, 0.824, -0.009165, 0.8365, -0.02077, 0.8365, -0.02077, 0.8114, -0.009165, 0.8114, -0.009165, 0.824, -0.02077, 0.824, -0.02077, 0.7989, -0.009165, 0.7989, -0.009165, 0.8114, -0.02077, 0.8114, -0.02077, 0.7863, -0.009165, 0.7863, -0.009165, 0.7989, -0.02077, 0.7989, -0.02077, 0.7738, -0.009165, 0.7738, -0.009165, 0.7863, -0.02077, 0.7863, -0.02077, 0.7612, -0.009165, 0.7612, -0.009165, 0.7738, -0.02077, 0.7738, -0.02077, 0.7487, -0.009165, 0.7487, -0.009165, 0.7612, -0.02077, 0.7612, -0.02077, 0.7361, -0.009165, 0.7361, -0.009165, 0.7487, -0.02077, 0.7487, -0.02077, 0.7236, -0.009165, 0.7236, -0.009165, 0.7361, -0.02077, 0.7361, -0.009165, 0.8616, 0.003831, 0.8616, 0.003831, 0.8742, -0.009165, 0.8742, -0.009165, 0.8491, 0.003831, 0.8491, 0.003831, 0.8616, -0.009165, 0.8616, -0.009165, 0.8365, 0.003831, 0.8365, 0.003831, 0.8491, -0.009165, 0.8491, -0.009165, 0.824, 0.003831, 0.824, 0.003831, 0.8365, -0.009165, 0.8365, -0.009165, 0.8114, 0.003831, 0.8114, 0.003831, 0.824, -0.009165, 0.824, -0.009165, 0.7989, 0.003831, 0.7989, 0.003831, 0.8114, -0.009165, 0.8114, -0.009165, 0.7863, 0.003831, 0.7863, 0.003831, 0.7989, -0.009165, 0.7989, -0.009165, 0.7738, 0.003831, 0.7738, 0.003831, 0.7863, -0.009165, 0.7863, -0.009165, 0.7612, 0.003831, 0.7612, 0.003831, 0.7738, -0.009165, 0.7738, -0.009165, 0.7487, 0.003831, 0.7487, 0.003831, 0.7612, -0.009165, 0.7612, -0.009165, 0.7361, 0.003831, 0.7361, 0.003831, 0.7487, -0.009165, 0.7487, -0.009165, 0.7236, 0.003831, 0.7236, 0.003831, 0.7361, -0.009165, 0.7361, 0.003831, 0.8616, 0.01375, 0.8616, 0.01375, 0.8742, 0.003831, 0.8742, 0.003831, 0.8491, 0.01375, 0.8491, 0.01375, 0.8616, 0.003831, 0.8616, 0.003831, 0.8365, 0.01375, 0.8365, 0.01375, 0.8491, 0.003831, 0.8491, 0.003831, 0.824, 0.01375, 0.824, 0.01375, 0.8365, 0.003831, 0.8365, 0.003831, 0.8114, 0.01375, 0.8114, 0.01375, 0.824, 0.003831, 0.824, 0.003831, 0.7989, 0.01375, 0.7989, 0.01375, 0.8114, 0.003831, 0.8114, 0.003831, 0.7863, 0.01375, 0.7863, 0.01375, 0.7989, 0.003831, 0.7989, 0.003831, 0.7738, 0.01375, 0.7738, 0.01375, 0.7863, 0.003831, 0.7863, 0.003831, 0.7612, 0.01375, 0.7612, 0.01375, 0.7738, 0.003831, 0.7738, 0.003831, 0.7487, 0.01375, 0.7487, 0.01375, 0.7612, 0.003831, 0.7612, 0.003831, 0.7361, 0.01375, 0.7361, 0.01375, 0.7487, 0.003831, 0.7487, 0.003831, 0.7236, 0.01375, 0.7236, 0.01375, 0.7361, 0.003831, 0.7361, 0.01375, 0.8616, 0.02771, 0.8616, 0.02771, 0.8742, 0.01375, 0.8742, 0.01375, 0.8491, 0.02771, 0.8491, 0.02771, 0.8616, 0.01375, 0.8616, 0.01375, 0.8365, 0.02771, 0.8365, 0.02771, 0.8491, 0.01375, 0.8491, 0.01375, 0.824, 0.02771, 0.824, 0.02771, 0.8365, 0.01375, 0.8365, 0.01375, 0.8114, 0.02771, 0.8114, 0.02771, 0.824, 0.01375, 0.824, 0.01375, 0.7989, 0.02771, 0.7989, 0.02771, 0.8114, 0.01375, 0.8114, 0.01375, 0.7863, 0.02771, 0.7863, 0.02771, 0.7989, 0.01375, 0.7989, 0.01375, 0.7738, 0.02771, 0.7738, 0.02771, 0.7863, 0.01375, 0.7863, 0.01375, 0.7612, 0.02771, 0.7612, 0.02771, 0.7738, 0.01375, 0.7738, 0.01375, 0.7487, 0.02771, 0.7487, 0.02771, 0.7612, 0.01375, 0.7612, 0.01375, 0.7361, 0.02771, 0.7361, 0.02771, 0.7487, 0.01375, 0.7487, 0.01375, 0.7236, 0.02771, 0.7236, 0.02771, 0.7361, 0.01375, 0.7361, 0.02771, 0.8616, 0.04492, 0.8616, 0.04492, 0.8742, 0.02771, 0.8742, 0.02771, 0.8491, 0.04492, 0.8491, 0.04492, 0.8616, 0.02771, 0.8616, 0.02771, 0.8365, 0.04492, 0.8365, 0.04492, 0.8491, 0.02771, 0.8491, 0.02771, 0.824, 0.04492, 0.824, 0.04492, 0.8365, 0.02771, 0.8365, 0.02771, 0.8114, 0.04492, 0.8114, 0.04492, 0.824, 0.02771, 0.824, 0.02771, 0.7989, 0.04492, 0.7989, 0.04492, 0.8114, 0.02771, 0.8114, 0.02771, 0.7863, 0.04492, 0.7863, 0.04492, 0.7989, 0.02771, 0.7989, 0.02771, 0.7738, 0.04492, 0.7738, 0.04492, 0.7863, 0.02771, 0.7863, 0.02771, 0.7612, 0.04492, 0.7612, 0.04492, 0.7738, 0.02771, 0.7738, 0.02771, 0.7487, 0.04492, 0.7487, 0.04492, 0.7612, 0.02771, 0.7612, 0.02771, 0.7361, 0.04492, 0.7361, 0.04492, 0.7487, 0.02771, 0.7487, 0.02771, 0.7236, 0.04492, 0.7236, 0.04492, 0.7361, 0.02771, 0.7361, 0.04492, 0.8616, 0.06455, 0.8616, 0.06455, 0.8742, 0.04492, 0.8742, 0.04492, 0.8491, 0.06455, 0.8491, 0.06455, 0.8616, 0.04492, 0.8616, 0.04492, 0.8365, 0.06455, 0.8365, 0.06455, 0.8491, 0.04492, 0.8491, 0.04492, 0.824, 0.06455, 0.824, 0.06455, 0.8365, 0.04492, 0.8365, 0.04492, 0.8114, 0.06455, 0.8114, 0.06455, 0.824, 0.04492, 0.824, 0.04492, 0.7989, 0.06455, 0.7989, 0.06455, 0.8114, 0.04492, 0.8114, 0.04492, 0.7863, 0.06455, 0.7863, 0.06455, 0.7989, 0.04492, 0.7989, 0.04492, 0.7738, 0.06455, 0.7738, 0.06455, 0.7863, 0.04492, 0.7863, 0.04492, 0.7612, 0.06455, 0.7612, 0.06455, 0.7738, 0.04492, 0.7738, 0.04492, 0.7487, 0.06455, 0.7487, 0.06455, 0.7612, 0.04492, 0.7612, 0.04492, 0.7361, 0.06455, 0.7361, 0.06455, 0.7487, 0.04492, 0.7487, 0.04492, 0.7236, 0.06455, 0.7236, 0.06455, 0.7361, 0.04492, 0.7361, 0.06455, 0.8616, 0.0858, 0.8616, 0.0858, 0.8742, 0.06455, 0.8742, 0.06455, 0.8491, 0.0858, 0.8491, 0.0858, 0.8616, 0.06455, 0.8616, 0.06455, 0.8365, 0.0858, 0.8365, 0.0858, 0.8491, 0.06455, 0.8491, 0.06455, 0.824, 0.0858, 0.824, 0.0858, 0.8365, 0.06455, 0.8365, 0.06455, 0.8114, 0.0858, 0.8114, 0.0858, 0.824, 0.06455, 0.824, 0.06455, 0.7989, 0.0858, 0.7989, 0.0858, 0.8114, 0.06455, 0.8114, 0.06455, 0.7863, 0.0858, 0.7863, 0.0858, 0.7989, 0.06455, 0.7989, 0.06455, 0.7738, 0.0858, 0.7738, 0.0858, 0.7863, 0.06455, 0.7863, 0.06455, 0.7612, 0.0858, 0.7612, 0.0858, 0.7738, 0.06455, 0.7738, 0.06455, 0.7487, 0.0858, 0.7487, 0.0858, 0.7612, 0.06455, 0.7612, 0.06455, 0.7361, 0.0858, 0.7361, 0.0858, 0.7487, 0.06455, 0.7487, 0.06455, 0.7236, 0.0858, 0.7236, 0.0858, 0.7361, 0.06455, 0.7361, 0.0858, 0.8616, 0.1079, 0.8616, 0.1079, 0.8742, 0.0858, 0.8742, 0.0858, 0.8491, 0.1079, 0.8491, 0.1079, 0.8616, 0.0858, 0.8616, 0.0858, 0.8365, 0.1079, 0.8365, 0.1079, 0.8491, 0.0858, 0.8491, 0.0858, 0.824, 0.1079, 0.824, 0.1079, 0.8365, 0.0858, 0.8365, 0.0858, 0.8114, 0.1079, 0.8114, 0.1079, 0.824, 0.0858, 0.824, 0.0858, 0.7989, 0.1079, 0.7989, 0.1079, 0.8114, 0.0858, 0.8114, 0.0858, 0.7863, 0.1079, 0.7863, 0.1079, 0.7989, 0.0858, 0.7989, 0.0858, 0.7738, 0.1079, 0.7738, 0.1079, 0.7863, 0.0858, 0.7863, 0.0858, 0.7612, 0.1079, 0.7612, 0.1079, 0.7738, 0.0858, 0.7738, 0.0858, 0.7487, 0.1079, 0.7487, 0.1079, 0.7612, 0.0858, 0.7612, 0.0858, 0.7361, 0.1079, 0.7361, 0.1079, 0.7487, 0.0858, 0.7487, 0.0858, 0.7236, 0.1079, 0.7236, 0.1079, 0.7361, 0.0858, 0.7361, 0.1079, 0.8616, 0.1299, 0.8616, 0.1299, 0.8742, 0.1079, 0.8742, 0.1079, 0.8491, 0.1299, 0.8491, 0.1299, 0.8616, 0.1079, 0.8616, 0.1079, 0.8365, 0.1299, 0.8365, 0.1299, 0.8491, 0.1079, 0.8491, 0.1079, 0.824, 0.1299, 0.824, 0.1299, 0.8365, 0.1079, 0.8365, 0.1079, 0.8114, 0.1299, 0.8114, 0.1299, 0.824, 0.1079, 0.824, 0.1079, 0.7989, 0.1299, 0.7989, 0.1299, 0.8114, 0.1079, 0.8114, 0.1079, 0.7863, 0.1299, 0.7863, 0.1299, 0.7989, 0.1079, 0.7989, 0.1079, 0.7738, 0.1299, 0.7738, 0.1299, 0.7863, 0.1079, 0.7863, 0.1079, 0.7612, 0.1299, 0.7612, 0.1299, 0.7738, 0.1079, 0.7738, 0.1079, 0.7487, 0.1299, 0.7487, 0.1299, 0.7612, 0.1079, 0.7612, 0.1079, 0.7361, 0.1299, 0.7361, 0.1299, 0.7487, 0.1079, 0.7487, 0.1079, 0.7236, 0.1299, 0.7236, 0.1299, 0.7361, 0.1079, 0.7361, 0.1299, 0.8616, 0.1511, 0.8616, 0.1511, 0.8742, 0.1299, 0.8742, 0.1299, 0.8491, 0.1511, 0.8491, 0.1511, 0.8616, 0.1299, 0.8616, 0.1299, 0.8365, 0.1511, 0.8365, 0.1511, 0.8491, 0.1299, 0.8491, 0.1299, 0.824, 0.1511, 0.824, 0.1511, 0.8365, 0.1299, 0.8365, 0.1299, 0.8114, 0.1511, 0.8114, 0.1511, 0.824, 0.1299, 0.824, 0.1299, 0.7989, 0.1511, 0.7989, 0.1511, 0.8114, 0.1299, 0.8114, 0.1299, 0.7863, 0.1511, 0.7863, 0.1511, 0.7989, 0.1299, 0.7989, 0.1299, 0.7738, 0.1511, 0.7738, 0.1511, 0.7863, 0.1299, 0.7863, 0.1299, 0.7612, 0.1511, 0.7612, 0.1511, 0.7738, 0.1299, 0.7738, 0.1299, 0.7487, 0.1511, 0.7487, 0.1511, 0.7612, 0.1299, 0.7612, 0.1299, 0.7361, 0.1511, 0.7361, 0.1511, 0.7487, 0.1299, 0.7487, 0.1299, 0.7236, 0.1511, 0.7236, 0.1511, 0.7361, 0.1299, 0.7361, 0.1511, 0.8616, 0.1707, 0.8616, 0.1707, 0.8742, 0.1511, 0.8742, 0.1511, 0.8491, 0.1707, 0.8491, 0.1707, 0.8616, 0.1511, 0.8616, 0.1511, 0.8365, 0.1707, 0.8365, 0.1707, 0.8491, 0.1511, 0.8491, 0.1511, 0.824, 0.1707, 0.824, 0.1707, 0.8365, 0.1511, 0.8365, 0.1511, 0.8114, 0.1707, 0.8114, 0.1707, 0.824, 0.1511, 0.824, 0.1511, 0.7989, 0.1707, 0.7989, 0.1707, 0.8114, 0.1511, 0.8114, 0.1511, 0.7863, 0.1707, 0.7863, 0.1707, 0.7989, 0.1511, 0.7989, 0.1511, 0.7738, 0.1707, 0.7738, 0.1707, 0.7863, 0.1511, 0.7863, 0.1511, 0.7612, 0.1707, 0.7612, 0.1707, 0.7738, 0.1511, 0.7738, 0.1511, 0.7487, 0.1707, 0.7487, 0.1707, 0.7612, 0.1511, 0.7612, 0.1511, 0.7361, 0.1707, 0.7361, 0.1707, 0.7487, 0.1511, 0.7487, 0.1511, 0.7236, 0.1707, 0.7236, 0.1707, 0.7361, 0.1511, 0.7361, 0.1707, 0.8616, 0.1879, 0.8616, 0.1879, 0.8742, 0.1707, 0.8742, 0.1707, 0.8491, 0.1879, 0.8491, 0.1879, 0.8616, 0.1707, 0.8616, 0.1707, 0.8365, 0.1879, 0.8365, 0.1879, 0.8491, 0.1707, 0.8491, 0.1707, 0.824, 0.1879, 0.824, 0.1879, 0.8365, 0.1707, 0.8365, 0.1707, 0.8114, 0.1879, 0.8114, 0.1879, 0.824, 0.1707, 0.824, 0.1707, 0.7989, 0.1879, 0.7989, 0.1879, 0.8114, 0.1707, 0.8114, 0.1707, 0.7863, 0.1879, 0.7863, 0.1879, 0.7989, 0.1707, 0.7989, 0.1707, 0.7738, 0.1879, 0.7738, 0.1879, 0.7863, 0.1707, 0.7863, 0.1707, 0.7612, 0.1879, 0.7612, 0.1879, 0.7738, 0.1707, 0.7738, 0.1707, 0.7487, 0.1879, 0.7487, 0.1879, 0.7612, 0.1707, 0.7612, 0.1707, 0.7361, 0.1879, 0.7361, 0.1879, 0.7487, 0.1707, 0.7487, 0.1707, 0.7236, 0.1879, 0.7236, 0.1879, 0.7361, 0.1707, 0.7361, 0.1879, 0.8616, 0.2018, 0.8616, 0.2018, 0.8742, 0.1879, 0.8742, 0.1879, 0.8491, 0.2018, 0.8491, 0.2018, 0.8616, 0.1879, 0.8616, 0.1879, 0.8365, 0.2018, 0.8365, 0.2018, 0.8491, 0.1879, 0.8491, 0.1879, 0.824, 0.2018, 0.824, 0.2018, 0.8365, 0.1879, 0.8365, 0.1879, 0.8114, 0.2018, 0.8114, 0.2018, 0.824, 0.1879, 0.824, 0.1879, 0.7989, 0.2018, 0.7989, 0.2018, 0.8114, 0.1879, 0.8114, 0.1879, 0.7863, 0.2018, 0.7863, 0.2018, 0.7989, 0.1879, 0.7989, 0.1879, 0.7738, 0.2018, 0.7738, 0.2018, 0.7863, 0.1879, 0.7863, 0.1879, 0.7612, 0.2018, 0.7612, 0.2018, 0.7738, 0.1879, 0.7738, 0.1879, 0.7487, 0.2018, 0.7487, 0.2018, 0.7612, 0.1879, 0.7612, 0.1879, 0.7361, 0.2018, 0.7361, 0.2018, 0.7487, 0.1879, 0.7487, 0.1879, 0.7236, 0.2018, 0.7236, 0.2018, 0.7361, 0.1879, 0.7361, 0.2018, 0.8616, 0.2117, 0.8616, 0.2117, 0.8742, 0.2018, 0.8742, 0.2018, 0.8491, 0.2117, 0.8491, 0.2117, 0.8616, 0.2018, 0.8616, 0.2018, 0.8365, 0.2117, 0.8365, 0.2117, 0.8491, 0.2018, 0.8491, 0.2018, 0.824, 0.2117, 0.824, 0.2117, 0.8365, 0.2018, 0.8365, 0.2018, 0.8114, 0.2117, 0.8114, 0.2117, 0.824, 0.2018, 0.824, 0.2018, 0.7989, 0.2117, 0.7989, 0.2117, 0.8114, 0.2018, 0.8114, 0.2018, 0.7863, 0.2117, 0.7863, 0.2117, 0.7989, 0.2018, 0.7989, 0.2018, 0.7738, 0.2117, 0.7738, 0.2117, 0.7863, 0.2018, 0.7863, 0.2018, 0.7612, 0.2117, 0.7612, 0.2117, 0.7738, 0.2018, 0.7738, 0.2018, 0.7487, 0.2117, 0.7487, 0.2117, 0.7612, 0.2018, 0.7612, 0.2018, 0.7361, 0.2117, 0.7361, 0.2117, 0.7487, 0.2018, 0.7487, 0.2018, 0.7236, 0.2117, 0.7236, 0.2117, 0.7361, 0.2018, 0.7361, 0.2117, 0.8616, 0.2248, 0.8616, 0.2248, 0.8742, 0.2117, 0.8742, 0.2117, 0.8491, 0.2248, 0.8491, 0.2248, 0.8616, 0.2117, 0.8616, 0.2117, 0.8365, 0.2248, 0.8365, 0.2248, 0.8491, 0.2117, 0.8491, 0.2117, 0.824, 0.2248, 0.824, 0.2248, 0.8365, 0.2117, 0.8365, 0.2117, 0.8114, 0.2248, 0.8114, 0.2248, 0.824, 0.2117, 0.824, 0.2117, 0.7989, 0.2248, 0.7989, 0.2248, 0.8114, 0.2117, 0.8114, 0.2117, 0.7863, 0.2248, 0.7863, 0.2248, 0.7989, 0.2117, 0.7989, 0.2117, 0.7738, 0.2248, 0.7738, 0.2248, 0.7863, 0.2117, 0.7863, 0.2117, 0.7612, 0.2248, 0.7612, 0.2248, 0.7738, 0.2117, 0.7738, 0.2117, 0.7487, 0.2248, 0.7487, 0.2248, 0.7612, 0.2117, 0.7612, 0.2117, 0.7361, 0.2248, 0.7361, 0.2248, 0.7487, 0.2117, 0.7487, 0.2117, 0.7236, 0.2248, 0.7236, 0.2248, 0.7361, 0.2117, 0.7361, 0.2248, 0.8616, 0.2367, 0.8616, 0.2367, 0.8742, 0.2248, 0.8742, 0.2248, 0.8491, 0.2367, 0.8491, 0.2367, 0.8616, 0.2248, 0.8616, 0.2248, 0.8365, 0.2367, 0.8365, 0.2367, 0.8491, 0.2248, 0.8491, 0.2248, 0.824, 0.2367, 0.824, 0.2367, 0.8365, 0.2248, 0.8365, 0.2248, 0.8114, 0.2367, 0.8114, 0.2367, 0.824, 0.2248, 0.824, 0.2248, 0.7989, 0.2367, 0.7989, 0.2367, 0.8114, 0.2248, 0.8114, 0.2248, 0.7863, 0.2367, 0.7863, 0.2367, 0.7989, 0.2248, 0.7989, 0.2248, 0.7738, 0.2367, 0.7738, 0.2367, 0.7863, 0.2248, 0.7863, 0.2248, 0.7612, 0.2367, 0.7612, 0.2367, 0.7738, 0.2248, 0.7738, 0.2248, 0.7487, 0.2367, 0.7487, 0.2367, 0.7612, 0.2248, 0.7612, 0.2248, 0.7361, 0.2367, 0.7361, 0.2367, 0.7487, 0.2248, 0.7487, 0.2248, 0.7236, 0.2367, 0.7236, 0.2367, 0.7361, 0.2248, 0.7361, 0.2367, 0.8616, 0.2483, 0.8616, 0.2483, 0.8742, 0.2367, 0.8742, 0.2367, 0.8491, 0.2483, 0.8491, 0.2483, 0.8616, 0.2367, 0.8616, 0.2367, 0.8365, 0.2483, 0.8365, 0.2483, 0.8491, 0.2367, 0.8491, 0.2367, 0.824, 0.2483, 0.824, 0.2483, 0.8365, 0.2367, 0.8365, 0.2367, 0.8114, 0.2483, 0.8114, 0.2483, 0.824, 0.2367, 0.824, 0.2367, 0.7989, 0.2483, 0.7989, 0.2483, 0.8114, 0.2367, 0.8114, 0.2367, 0.7863, 0.2483, 0.7863, 0.2483, 0.7989, 0.2367, 0.7989, 0.2367, 0.7738, 0.2483, 0.7738, 0.2483, 0.7863, 0.2367, 0.7863, 0.2367, 0.7612, 0.2483, 0.7612, 0.2483, 0.7738, 0.2367, 0.7738, 0.2367, 0.7487, 0.2483, 0.7487, 0.2483, 0.7612, 0.2367, 0.7612, 0.2367, 0.7361, 0.2483, 0.7361, 0.2483, 0.7487, 0.2367, 0.7487, 0.2367, 0.7236, 0.2483, 0.7236, 0.2483, 0.7361, 0.2367, 0.7361, 0.2483, 0.8616, 0.2601, 0.8616, 0.2601, 0.8742, 0.2483, 0.8742, 0.2483, 0.8491, 0.2601, 0.8491, 0.2601, 0.8616, 0.2483, 0.8616, 0.2483, 0.8365, 0.2601, 0.8365, 0.2601, 0.8491, 0.2483, 0.8491, 0.2483, 0.824, 0.2601, 0.824, 0.2601, 0.8365, 0.2483, 0.8365, 0.2483, 0.8114, 0.2601, 0.8114, 0.2601, 0.824, 0.2483, 0.824, 0.2483, 0.7989, 0.2601, 0.7989, 0.2601, 0.8114, 0.2483, 0.8114, 0.2483, 0.7863, 0.2601, 0.7863, 0.2601, 0.7989, 0.2483, 0.7989, 0.2483, 0.7738, 0.2601, 0.7738, 0.2601, 0.7863, 0.2483, 0.7863, 0.2483, 0.7612, 0.2601, 0.7612, 0.2601, 0.7738, 0.2483, 0.7738, 0.2483, 0.7487, 0.2601, 0.7487, 0.2601, 0.7612, 0.2483, 0.7612, 0.2483, 0.7361, 0.2601, 0.7361, 0.2601, 0.7487, 0.2483, 0.7487, 0.2483, 0.7236, 0.2601, 0.7236, 0.2601, 0.7361, 0.2483, 0.7361, 0.2601, 0.8616, 0.2726, 0.8616, 0.2726, 0.8742, 0.2601, 0.8742, 0.2601, 0.8491, 0.2726, 0.8491, 0.2726, 0.8616, 0.2601, 0.8616, 0.2601, 0.8365, 0.2726, 0.8365, 0.2726, 0.8491, 0.2601, 0.8491, 0.2601, 0.824, 0.2726, 0.824, 0.2726, 0.8365, 0.2601, 0.8365, 0.2601, 0.8114, 0.2726, 0.8114, 0.2726, 0.824, 0.2601, 0.824, 0.2601, 0.7989, 0.2726, 0.7989, 0.2726, 0.8114, 0.2601, 0.8114, 0.2601, 0.7863, 0.2726, 0.7863, 0.2726, 0.7989, 0.2601, 0.7989, 0.2601, 0.7738, 0.2726, 0.7738, 0.2726, 0.7863, 0.2601, 0.7863, 0.2601, 0.7612, 0.2726, 0.7612, 0.2726, 0.7738, 0.2601, 0.7738, 0.2601, 0.7487, 0.2726, 0.7487, 0.2726, 0.7612, 0.2601, 0.7612, 0.2601, 0.7361, 0.2726, 0.7361, 0.2726, 0.7487, 0.2601, 0.7487, 0.2601, 0.7236, 0.2726, 0.7236, 0.2726, 0.7361, 0.2601, 0.7361, 0.2726, 0.8616, 0.2857, 0.8616, 0.2857, 0.8742, 0.2726, 0.8742, 0.2726, 0.8491, 0.2857, 0.8491, 0.2857, 0.8616, 0.2726, 0.8616, 0.2726, 0.8365, 0.2857, 0.8365, 0.2857, 0.8491, 0.2726, 0.8491, 0.2726, 0.824, 0.2857, 0.824, 0.2857, 0.8365, 0.2726, 0.8365, 0.2726, 0.8114, 0.2857, 0.8114, 0.2857, 0.824, 0.2726, 0.824, 0.2726, 0.7989, 0.2857, 0.7989, 0.2857, 0.8114, 0.2726, 0.8114, 0.2726, 0.7863, 0.2857, 0.7863, 0.2857, 0.7989, 0.2726, 0.7989, 0.2726, 0.7738, 0.2857, 0.7738, 0.2857, 0.7863, 0.2726, 0.7863, 0.2726, 0.7612, 0.2857, 0.7612, 0.2857, 0.7738, 0.2726, 0.7738, 0.2726, 0.7487, 0.2857, 0.7487, 0.2857, 0.7612, 0.2726, 0.7612, 0.2726, 0.7361, 0.2857, 0.7361, 0.2857, 0.7487, 0.2726, 0.7487, 0.2726, 0.7236, 0.2857, 0.7236, 0.2857, 0.7361, 0.2726, 0.7361, 0.2857, 0.8616, 0.2996, 0.8616, 0.2996, 0.8742, 0.2857, 0.8742, 0.2857, 0.8491, 0.2996, 0.8491, 0.2996, 0.8616, 0.2857, 0.8616, 0.2857, 0.8365, 0.2996, 0.8365, 0.2996, 0.8491, 0.2857, 0.8491, 0.2857, 0.824, 0.2996, 0.824, 0.2996, 0.8365, 0.2857, 0.8365, 0.2857, 0.8114, 0.2996, 0.8114, 0.2996, 0.824, 0.2857, 0.824, 0.2857, 0.7989, 0.2996, 0.7989, 0.2996, 0.8114, 0.2857, 0.8114, 0.2857, 0.7863, 0.2996, 0.7863, 0.2996, 0.7989, 0.2857, 0.7989, 0.2857, 0.7738, 0.2996, 0.7738, 0.2996, 0.7863, 0.2857, 0.7863, 0.2857, 0.7612, 0.2996, 0.7612, 0.2996, 0.7738, 0.2857, 0.7738, 0.2857, 0.7487, 0.2996, 0.7487, 0.2996, 0.7612, 0.2857, 0.7612, 0.2857, 0.7361, 0.2996, 0.7361, 0.2996, 0.7487, 0.2857, 0.7487, 0.2857, 0.7236, 0.2996, 0.7236, 0.2996, 0.7361, 0.2857, 0.7361, 0.2996, 0.8616, 0.314, 0.8616, 0.314, 0.8742, 0.2996, 0.8742, 0.2996, 0.8491, 0.314, 0.8491, 0.314, 0.8616, 0.2996, 0.8616, 0.2996, 0.8365, 0.314, 0.8365, 0.314, 0.8491, 0.2996, 0.8491, 0.2996, 0.824, 0.314, 0.824, 0.314, 0.8365, 0.2996, 0.8365, 0.2996, 0.8114, 0.314, 0.8114, 0.314, 0.824, 0.2996, 0.824, 0.2996, 0.7989, 0.314, 0.7989, 0.314, 0.8114, 0.2996, 0.8114, 0.2996, 0.7863, 0.314, 0.7863, 0.314, 0.7989, 0.2996, 0.7989, 0.2996, 0.7738, 0.314, 0.7738, 0.314, 0.7863, 0.2996, 0.7863, 0.2996, 0.7612, 0.314, 0.7612, 0.314, 0.7738, 0.2996, 0.7738, 0.2996, 0.7487, 0.314, 0.7487, 0.314, 0.7612, 0.2996, 0.7612, 0.2996, 0.7361, 0.314, 0.7361, 0.314, 0.7487, 0.2996, 0.7487, 0.2996, 0.7236, 0.314, 0.7236, 0.314, 0.7361, 0.2996, 0.7361, 0.314, 0.8616, 0.3288, 0.8616, 0.3288, 0.8742, 0.314, 0.8742, 0.314, 0.8491, 0.3288, 0.8491, 0.3288, 0.8616, 0.314, 0.8616, 0.314, 0.8365, 0.3288, 0.8365, 0.3288, 0.8491, 0.314, 0.8491, 0.314, 0.824, 0.3288, 0.824, 0.3288, 0.8365, 0.314, 0.8365, 0.314, 0.8114, 0.3288, 0.8114, 0.3288, 0.824, 0.314, 0.824, 0.314, 0.7989, 0.3288, 0.7989, 0.3288, 0.8114, 0.314, 0.8114, 0.314, 0.7863, 0.3288, 0.7863, 0.3288, 0.7989, 0.314, 0.7989, 0.314, 0.7738, 0.3288, 0.7738, 0.3288, 0.7863, 0.314, 0.7863, 0.314, 0.7612, 0.3288, 0.7612, 0.3288, 0.7738, 0.314, 0.7738, 0.314, 0.7487, 0.3288, 0.7487, 0.3288, 0.7612, 0.314, 0.7612, 0.314, 0.7361, 0.3288, 0.7361, 0.3288, 0.7487, 0.314, 0.7487, 0.314, 0.7236, 0.3288, 0.7236, 0.3288, 0.7361, 0.314, 0.7361, 0.3288, 0.8616, 0.3437, 0.8616, 0.3437, 0.8742, 0.3288, 0.8742, 0.3288, 0.8491, 0.3437, 0.8491, 0.3437, 0.8616, 0.3288, 0.8616, 0.3288, 0.8365, 0.3437, 0.8365, 0.3437, 0.8491, 0.3288, 0.8491, 0.3288, 0.824, 0.3437, 0.824, 0.3437, 0.8365, 0.3288, 0.8365, 0.3288, 0.8114, 0.3437, 0.8114, 0.3437, 0.824, 0.3288, 0.824, 0.3288, 0.7989, 0.3437, 0.7989, 0.3437, 0.8114, 0.3288, 0.8114, 0.3288, 0.7863, 0.3437, 0.7863, 0.3437, 0.7989, 0.3288, 0.7989, 0.3288, 0.7738, 0.3437, 0.7738, 0.3437, 0.7863, 0.3288, 0.7863, 0.3288, 0.7612, 0.3437, 0.7612, 0.3437, 0.7738, 0.3288, 0.7738, 0.3288, 0.7487, 0.3437, 0.7487, 0.3437, 0.7612, 0.3288, 0.7612, 0.3288, 0.7361, 0.3437, 0.7361, 0.3437, 0.7487, 0.3288, 0.7487, 0.3288, 0.7236, 0.3437, 0.7236, 0.3437, 0.7361, 0.3288, 0.7361, 0.3437, 0.8616, 0.3584, 0.8616, 0.3584, 0.8742, 0.3437, 0.8742, 0.3437, 0.8491, 0.3584, 0.8491, 0.3584, 0.8616, 0.3437, 0.8616, 0.3437, 0.8365, 0.3584, 0.8365, 0.3584, 0.8491, 0.3437, 0.8491, 0.3437, 0.824, 0.3584, 0.824, 0.3584, 0.8365, 0.3437, 0.8365, 0.3437, 0.8114, 0.3584, 0.8114, 0.3584, 0.824, 0.3437, 0.824, 0.3437, 0.7989, 0.3584, 0.7989, 0.3584, 0.8114, 0.3437, 0.8114, 0.3437, 0.7863, 0.3584, 0.7863, 0.3584, 0.7989, 0.3437, 0.7989, 0.3437, 0.7738, 0.3584, 0.7738, 0.3584, 0.7863, 0.3437, 0.7863, 0.3437, 0.7612, 0.3584, 0.7612, 0.3584, 0.7738, 0.3437, 0.7738, 0.3437, 0.7487, 0.3584, 0.7487, 0.3584, 0.7612, 0.3437, 0.7612, 0.3437, 0.7361, 0.3584, 0.7361, 0.3584, 0.7487, 0.3437, 0.7487, 0.3437, 0.7236, 0.3584, 0.7236, 0.3584, 0.7361, 0.3437, 0.7361, 0.3584, 0.8616, 0.3727, 0.8616, 0.3727, 0.8742, 0.3584, 0.8742, 0.3584, 0.8491, 0.3727, 0.8491, 0.3727, 0.8616, 0.3584, 0.8616, 0.3584, 0.8365, 0.3727, 0.8365, 0.3727, 0.8491, 0.3584, 0.8491, 0.3584, 0.824, 0.3727, 0.824, 0.3727, 0.8365, 0.3584, 0.8365, 0.3584, 0.8114, 0.3727, 0.8114, 0.3727, 0.824, 0.3584, 0.824, 0.3584, 0.7989, 0.3727, 0.7989, 0.3727, 0.8114, 0.3584, 0.8114, 0.3584, 0.7863, 0.3727, 0.7863, 0.3727, 0.7989, 0.3584, 0.7989, 0.3584, 0.7738, 0.3727, 0.7738, 0.3727, 0.7863, 0.3584, 0.7863, 0.3584, 0.7612, 0.3727, 0.7612, 0.3727, 0.7738, 0.3584, 0.7738, 0.3584, 0.7487, 0.3727, 0.7487, 0.3727, 0.7612, 0.3584, 0.7612, 0.3584, 0.7361, 0.3727, 0.7361, 0.3727, 0.7487, 0.3584, 0.7487, 0.3584, 0.7236, 0.3727, 0.7236, 0.3727, 0.7361, 0.3584, 0.7361, 0.3727, 0.8616, 0.3838, 0.8616, 0.3838, 0.8742, 0.3727, 0.8742, 0.3727, 0.8491, 0.3838, 0.8491, 0.3838, 0.8616, 0.3727, 0.8616, 0.3727, 0.8365, 0.3838, 0.8365, 0.3838, 0.8491, 0.3727, 0.8491, 0.3727, 0.824, 0.3838, 0.824, 0.3838, 0.8365, 0.3727, 0.8365, 0.3727, 0.8114, 0.3838, 0.8114, 0.3838, 0.824, 0.3727, 0.824, 0.3727, 0.7989, 0.3838, 0.7989, 0.3838, 0.8114, 0.3727, 0.8114, 0.3727, 0.7863, 0.3838, 0.7863, 0.3838, 0.7989, 0.3727, 0.7989, 0.3727, 0.7738, 0.3838, 0.7738, 0.3838, 0.7863, 0.3727, 0.7863, 0.3727, 0.7612, 0.3838, 0.7612, 0.3838, 0.7738, 0.3727, 0.7738, 0.3727, 0.7487, 0.3838, 0.7487, 0.3838, 0.7612, 0.3727, 0.7612, 0.3727, 0.7361, 0.3838, 0.7361, 0.3838, 0.7487, 0.3727, 0.7487, 0.3727, 0.7236, 0.3838, 0.7236, 0.3838, 0.7361, 0.3727, 0.7361, 0.3838, 0.8616, 0.3997, 0.8616, 0.3997, 0.8742, 0.3838, 0.8742, 0.3838, 0.8491, 0.3997, 0.8491, 0.3997, 0.8616, 0.3838, 0.8616, 0.3838, 0.8365, 0.3997, 0.8365, 0.3997, 0.8491, 0.3838, 0.8491, 0.3838, 0.824, 0.3997, 0.824, 0.3997, 0.8365, 0.3838, 0.8365, 0.3838, 0.8114, 0.3997, 0.8114, 0.3997, 0.824, 0.3838, 0.824, 0.3838, 0.7989, 0.3997, 0.7989, 0.3997, 0.8114, 0.3838, 0.8114, 0.3838, 0.7863, 0.3997, 0.7863, 0.3997, 0.7989, 0.3838, 0.7989, 0.3838, 0.7738, 0.3997, 0.7738, 0.3997, 0.7863, 0.3838, 0.7863, 0.3838, 0.7612, 0.3997, 0.7612, 0.3997, 0.7738, 0.3838, 0.7738, 0.3838, 0.7487, 0.3997, 0.7487, 0.3997, 0.7612, 0.3838, 0.7612, 0.3838, 0.7361, 0.3997, 0.7361, 0.3997, 0.7487, 0.3838, 0.7487, 0.3838, 0.7236, 0.3997, 0.7236, 0.3997, 0.7361, 0.3838, 0.7361, 0.3997, 0.8616, 0.4192, 0.8616, 0.4192, 0.8742, 0.3997, 0.8742, 0.3997, 0.8491, 0.4192, 0.8491, 0.4192, 0.8616, 0.3997, 0.8616, 0.3997, 0.8365, 0.4192, 0.8365, 0.4192, 0.8491, 0.3997, 0.8491, 0.3997, 0.824, 0.4192, 0.824, 0.4192, 0.8365, 0.3997, 0.8365, 0.3997, 0.8114, 0.4192, 0.8114, 0.4192, 0.824, 0.3997, 0.824, 0.3997, 0.7989, 0.4192, 0.7989, 0.4192, 0.8114, 0.3997, 0.8114, 0.3997, 0.7863, 0.4192, 0.7863, 0.4192, 0.7989, 0.3997, 0.7989, 0.3997, 0.7738, 0.4192, 0.7738, 0.4192, 0.7863, 0.3997, 0.7863, 0.3997, 0.7612, 0.4192, 0.7612, 0.4192, 0.7738, 0.3997, 0.7738, 0.3997, 0.7487, 0.4192, 0.7487, 0.4192, 0.7612, 0.3997, 0.7612, 0.3997, 0.7361, 0.4192, 0.7361, 0.4192, 0.7487, 0.3997, 0.7487, 0.3997, 0.7236, 0.4192, 0.7236, 0.4192, 0.7361, 0.3997, 0.7361, 0.4192, 0.8616, 0.4415, 0.8616, 0.4415, 0.8742, 0.4192, 0.8742, 0.4192, 0.8491, 0.4415, 0.8491, 0.4415, 0.8616, 0.4192, 0.8616, 0.4192, 0.8365, 0.4415, 0.8365, 0.4415, 0.8491, 0.4192, 0.8491, 0.4192, 0.824, 0.4415, 0.824, 0.4415, 0.8365, 0.4192, 0.8365, 0.4192, 0.8114, 0.4415, 0.8114, 0.4415, 0.824, 0.4192, 0.824, 0.4192, 0.7989, 0.4415, 0.7989, 0.4415, 0.8114, 0.4192, 0.8114, 0.4192, 0.7863, 0.4415, 0.7863, 0.4415, 0.7989, 0.4192, 0.7989, 0.4192, 0.7738, 0.4415, 0.7738, 0.4415, 0.7863, 0.4192, 0.7863, 0.4192, 0.7612, 0.4415, 0.7612, 0.4415, 0.7738, 0.4192, 0.7738, 0.4192, 0.7487, 0.4415, 0.7487, 0.4415, 0.7612, 0.4192, 0.7612, 0.4192, 0.7361, 0.4415, 0.7361, 0.4415, 0.7487, 0.4192, 0.7487, 0.4192, 0.7236, 0.4415, 0.7236, 0.4415, 0.7361, 0.4192, 0.7361, 0.4415, 0.8616, 0.4657, 0.8616, 0.4657, 0.8742, 0.4415, 0.8742, 0.4415, 0.8491, 0.4657, 0.8491, 0.4657, 0.8616, 0.4415, 0.8616, 0.4415, 0.8365, 0.4657, 0.8365, 0.4657, 0.8491, 0.4415, 0.8491, 0.4415, 0.824, 0.4657, 0.824, 0.4657, 0.8365, 0.4415, 0.8365, 0.4415, 0.8114, 0.4657, 0.8114, 0.4657, 0.824, 0.4415, 0.824, 0.4415, 0.7989, 0.4657, 0.7989, 0.4657, 0.8114, 0.4415, 0.8114, 0.4415, 0.7863, 0.4657, 0.7863, 0.4657, 0.7989, 0.4415, 0.7989, 0.4415, 0.7738, 0.4657, 0.7738, 0.4657, 0.7863, 0.4415, 0.7863, 0.4415, 0.7612, 0.4657, 0.7612, 0.4657, 0.7738, 0.4415, 0.7738, 0.4415, 0.7487, 0.4657, 0.7487, 0.4657, 0.7612, 0.4415, 0.7612, 0.4415, 0.7361, 0.4657, 0.7361, 0.4657, 0.7487, 0.4415, 0.7487, 0.4415, 0.7236, 0.4657, 0.7236, 0.4657, 0.7361, 0.4415, 0.7361, 0.4657, 0.8616, 0.4908, 0.8616, 0.4908, 0.8742, 0.4657, 0.8742, 0.4657, 0.8491, 0.4908, 0.8491, 0.4908, 0.8616, 0.4657, 0.8616, 0.4657, 0.8365, 0.4908, 0.8365, 0.4908, 0.8491, 0.4657, 0.8491, 0.4657, 0.824, 0.4908, 0.824, 0.4908, 0.8365, 0.4657, 0.8365, 0.4657, 0.8114, 0.4908, 0.8114, 0.4908, 0.824, 0.4657, 0.824, 0.4657, 0.7989, 0.4908, 0.7989, 0.4908, 0.8114, 0.4657, 0.8114, 0.4657, 0.7863, 0.4908, 0.7863, 0.4908, 0.7989, 0.4657, 0.7989, 0.4657, 0.7738, 0.4908, 0.7738, 0.4908, 0.7863, 0.4657, 0.7863, 0.4657, 0.7612, 0.4908, 0.7612, 0.4908, 0.7738, 0.4657, 0.7738, 0.4657, 0.7487, 0.4908, 0.7487, 0.4908, 0.7612, 0.4657, 0.7612, 0.4657, 0.7361, 0.4908, 0.7361, 0.4908, 0.7487, 0.4657, 0.7487, 0.4657, 0.7236, 0.4908, 0.7236, 0.4908, 0.7361, 0.4657, 0.7361, 0.4908, 0.8616, 0.5159, 0.8616, 0.5159, 0.8742, 0.4908, 0.8742, 0.4908, 0.8491, 0.5159, 0.8491, 0.5159, 0.8616, 0.4908, 0.8616, 0.4908, 0.8365, 0.5159, 0.8365, 0.5159, 0.8491, 0.4908, 0.8491, 0.4908, 0.824, 0.5159, 0.824, 0.5159, 0.8365, 0.4908, 0.8365, 0.4908, 0.8114, 0.5159, 0.8114, 0.5159, 0.824, 0.4908, 0.824, 0.4908, 0.7989, 0.5159, 0.7989, 0.5159, 0.8114, 0.4908, 0.8114, 0.4908, 0.7863, 0.5159, 0.7863, 0.5159, 0.7989, 0.4908, 0.7989, 0.4908, 0.7738, 0.5159, 0.7738, 0.5159, 0.7863, 0.4908, 0.7863, 0.4908, 0.7612, 0.5159, 0.7612, 0.5159, 0.7738, 0.4908, 0.7738, 0.4908, 0.7487, 0.5159, 0.7487, 0.5159, 0.7612, 0.4908, 0.7612, 0.4908, 0.7361, 0.5159, 0.7361, 0.5159, 0.7487, 0.4908, 0.7487, 0.4908, 0.7236, 0.5159, 0.7236, 0.5159, 0.7361, 0.4908, 0.7361, 0.5159, 0.8616, 0.5401, 0.8616, 0.5401, 0.8742, 0.5159, 0.8742, 0.5159, 0.8491, 0.5401, 0.8491, 0.5401, 0.8616, 0.5159, 0.8616, 0.5159, 0.8365, 0.5401, 0.8365, 0.5401, 0.8491, 0.5159, 0.8491, 0.5159, 0.824, 0.5401, 0.824, 0.5401, 0.8365, 0.5159, 0.8365, 0.5159, 0.8114, 0.5401, 0.8114, 0.5401, 0.824, 0.5159, 0.824, 0.5159, 0.7989, 0.5401, 0.7989, 0.5401, 0.8114, 0.5159, 0.8114, 0.5159, 0.7863, 0.5401, 0.7863, 0.5401, 0.7989, 0.5159, 0.7989, 0.5159, 0.7738, 0.5401, 0.7738, 0.5401, 0.7863, 0.5159, 0.7863, 0.5159, 0.7612, 0.5401, 0.7612, 0.5401, 0.7738, 0.5159, 0.7738, 0.5159, 0.7487, 0.5401, 0.7487, 0.5401, 0.7612, 0.5159, 0.7612, 0.5159, 0.7361, 0.5401, 0.7361, 0.5401, 0.7487, 0.5159, 0.7487, 0.5159, 0.7236, 0.5401, 0.7236, 0.5401, 0.7361, 0.5159, 0.7361, 0.5401, 0.8616, 0.5624, 0.8616, 0.5624, 0.8742, 0.5401, 0.8742, 0.5401, 0.8491, 0.5624, 0.8491, 0.5624, 0.8616, 0.5401, 0.8616, 0.5401, 0.8365, 0.5624, 0.8365, 0.5624, 0.8491, 0.5401, 0.8491, 0.5401, 0.824, 0.5624, 0.824, 0.5624, 0.8365, 0.5401, 0.8365, 0.5401, 0.8114, 0.5624, 0.8114, 0.5624, 0.824, 0.5401, 0.824, 0.5401, 0.7989, 0.5624, 0.7989, 0.5624, 0.8114, 0.5401, 0.8114, 0.5401, 0.7863, 0.5624, 0.7863, 0.5624, 0.7989, 0.5401, 0.7989, 0.5401, 0.7738, 0.5624, 0.7738, 0.5624, 0.7863, 0.5401, 0.7863, 0.5401, 0.7612, 0.5624, 0.7612, 0.5624, 0.7738, 0.5401, 0.7738, 0.5401, 0.7487, 0.5624, 0.7487, 0.5624, 0.7612, 0.5401, 0.7612, 0.5401, 0.7361, 0.5624, 0.7361, 0.5624, 0.7487, 0.5401, 0.7487, 0.5401, 0.7236, 0.5624, 0.7236, 0.5624, 0.7361, 0.5401, 0.7361, 0.5624, 0.8616, 0.5818, 0.8616, 0.5818, 0.8742, 0.5624, 0.8742, 0.5624, 0.8491, 0.5818, 0.8491, 0.5818, 0.8616, 0.5624, 0.8616, 0.5624, 0.8365, 0.5818, 0.8365, 0.5818, 0.8491, 0.5624, 0.8491, 0.5624, 0.824, 0.5818, 0.824, 0.5818, 0.8365, 0.5624, 0.8365, 0.5624, 0.8114, 0.5818, 0.8114, 0.5818, 0.824, 0.5624, 0.824, 0.5624, 0.7989, 0.5818, 0.7989, 0.5818, 0.8114, 0.5624, 0.8114, 0.5624, 0.7863, 0.5818, 0.7863, 0.5818, 0.7989, 0.5624, 0.7989, 0.5624, 0.7738, 0.5818, 0.7738, 0.5818, 0.7863, 0.5624, 0.7863, 0.5624, 0.7612, 0.5818, 0.7612, 0.5818, 0.7738, 0.5624, 0.7738, 0.5624, 0.7487, 0.5818, 0.7487, 0.5818, 0.7612, 0.5624, 0.7612, 0.5624, 0.7361, 0.5818, 0.7361, 0.5818, 0.7487, 0.5624, 0.7487, 0.5624, 0.7236, 0.5818, 0.7236, 0.5818, 0.7361, 0.5624, 0.7361, 0.5818, 0.8616, 0.5976, 0.8616, 0.5976, 0.8742, 0.5818, 0.8742, 0.5818, 0.8491, 0.5976, 0.8491, 0.5976, 0.8616, 0.5818, 0.8616, 0.5818, 0.8365, 0.5976, 0.8365, 0.5976, 0.8491, 0.5818, 0.8491, 0.5818, 0.824, 0.5976, 0.824, 0.5976, 0.8365, 0.5818, 0.8365, 0.5818, 0.8114, 0.5976, 0.8114, 0.5976, 0.824, 0.5818, 0.824, 0.5818, 0.7989, 0.5976, 0.7989, 0.5976, 0.8114, 0.5818, 0.8114, 0.5818, 0.7863, 0.5976, 0.7863, 0.5976, 0.7989, 0.5818, 0.7989, 0.5818, 0.7738, 0.5976, 0.7738, 0.5976, 0.7863, 0.5818, 0.7863, 0.5818, 0.7612, 0.5976, 0.7612, 0.5976, 0.7738, 0.5818, 0.7738, 0.5818, 0.7487, 0.5976, 0.7487, 0.5976, 0.7612, 0.5818, 0.7612, 0.5818, 0.7361, 0.5976, 0.7361, 0.5976, 0.7487, 0.5818, 0.7487, 0.5818, 0.7236, 0.5976, 0.7236, 0.5976, 0.7361, 0.5818, 0.7361, 0.5976, 0.8616, 0.6087, 0.8616, 0.6087, 0.8742, 0.5976, 0.8742, 0.5976, 0.8491, 0.6087, 0.8491, 0.6087, 0.8616, 0.5976, 0.8616, 0.5976, 0.8365, 0.6087, 0.8365, 0.6087, 0.8491, 0.5976, 0.8491, 0.5976, 0.824, 0.6087, 0.824, 0.6087, 0.8365, 0.5976, 0.8365, 0.5976, 0.8114, 0.6087, 0.8114, 0.6087, 0.824, 0.5976, 0.824, 0.5976, 0.7989, 0.6087, 0.7989, 0.6087, 0.8114, 0.5976, 0.8114, 0.5976, 0.7863, 0.6087, 0.7863, 0.6087, 0.7989, 0.5976, 0.7989, 0.5976, 0.7738, 0.6087, 0.7738, 0.6087, 0.7863, 0.5976, 0.7863, 0.5976, 0.7612, 0.6087, 0.7612, 0.6087, 0.7738, 0.5976, 0.7738, 0.5976, 0.7487, 0.6087, 0.7487, 0.6087, 0.7612, 0.5976, 0.7612, 0.5976, 0.7361, 0.6087, 0.7361, 0.6087, 0.7487, 0.5976, 0.7487, 0.5976, 0.7236, 0.6087, 0.7236, 0.6087, 0.7361, 0.5976, 0.7361])
me_x.materials.append(mat_x)
me_x.auto_texspace = False
me_x.update()

# ---- curves / text
cu_x = bpy.data.curves.new('贝塞尔曲线', 'CURVE')
cu_x.dimensions = '3D'
_sp = cu_x.splines.new('BEZIER'); _sp.bezier_points.add(4)
_sp.bezier_points.foreach_set('co', [-1.157, 0.06978, 0.0, -0.6534, 0.4292, 0.0, -0.1628, -0.1205, 0.0, 0.2981, 0.09938, 0.0, 0.8014, 0.7675, 0.0])
_sp.bezier_points.foreach_set('handle_left', [-1.166, 0.05522, 0.0, -0.783, 0.5895, 0.0, -0.2464, -0.05198, 0.0, 0.1815, -0.06071, 0.0, 0.7474, 0.6596, 0.0])
_sp.bezier_points.foreach_set('handle_right', [-1.046, 0.244, 0.0, -0.5854, 0.3452, 0.0, -0.009639, -0.2461, 0.0, 0.3692, 0.197, 0.0, 0.8554, 0.8755, 0.0])
for _p, _l, _r in zip(_sp.bezier_points, ['ALIGNED', 'ALIGNED', 'ALIGNED', 'ALIGNED', 'ALIGNED'], ['ALIGNED', 'ALIGNED', 'ALIGNED', 'ALIGNED', 'ALIGNED']): _p.handle_left_type = _l; _p.handle_right_type = _r
_sp.order_u = 0
_sp.order_v = 0
cu_x.use_path = True
cu_x.bevel_depth = 0.09
cu_x.fill_mode = 'FULL'

# ---- objects
ob_light = bpy.data.objects.new('Light', light_light)
ob_camera = bpy.data.objects.new('Camera', cam_camera)
ob_x = bpy.data.objects.new('贝塞尔曲线', cu_x)
ob_001 = bpy.data.objects.new('贝塞尔曲线.001', me_x)

# ---- transforms, parenting, visibility, modifiers, constraints
ob_light.location = (4.076, 1.005, 5.904)
ob_light.rotation_euler = (0.6503, 0.05522, 1.866)
ob_light.lock_rotations_4d = False
ob_light.empty_display_type = 'ARROWS'
ob_light.color = (0.0, 0.0, 0.0, 0.0)
ob_light.lineart.crease_threshold = 0.0
ob_camera.location = (7.359, -6.926, 4.958)
ob_camera.rotation_euler = (1.109, 0.0, 0.8149)
ob_camera.lock_rotations_4d = False
ob_camera.empty_display_type = 'ARROWS'
ob_camera.color = (0.0, 0.0, 0.0, 0.0)
ob_camera.display_type = 'WIRE'
ob_camera.lineart.crease_threshold = 0.0
ob_x.location = (0.0, 0.0, 0.0)
ob_x.rotation_euler = (1.571, -0.0, 0.0)
ob_001.location = (0.0, 0.0, 0.0)
ob_001.rotation_euler = (1.571, -0.0, 0.0)

# ---- collection membership
col_collection.objects.link(ob_light)
col_collection.objects.link(ob_camera)
col_collection.objects.link(ob_x)
col_collection.objects.link(ob_001)

# ---- scene / render settings (as saved in the file)
scene.camera = ob_camera
scene.frame_start = 1; scene.frame_end = 250; scene.frame_set(1)
scene.render.engine = 'BLENDER_EEVEE_NEXT'
scene.cycles.sampling_pattern = 'TABULATED_SOBOL'
scene.cycles.use_light_tree = False
scene.view_settings.view_transform = 'Filmic'
bpy.context.view_layer.update()
